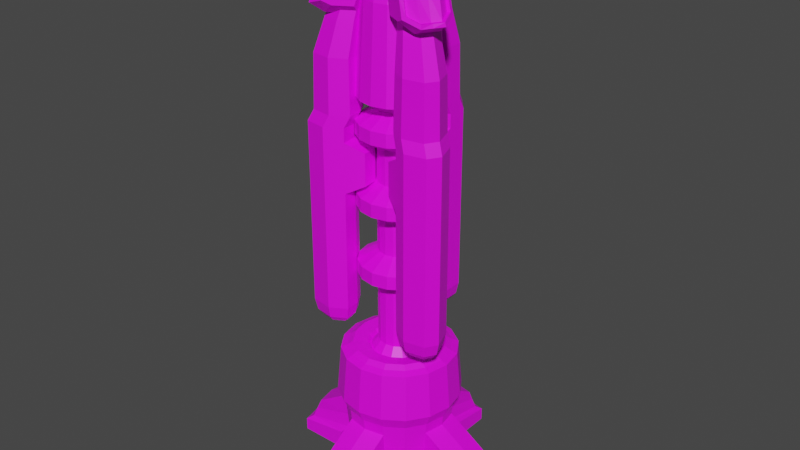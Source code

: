 # Source: AlienPsiEngine.blend  (saved by Blender 3.6.11; exported with 4.5.12 LTS)
import bpy
from mathutils import Matrix  # noqa: F401  (used for matrix-valued properties, if any)

bpy.ops.wm.read_factory_settings(use_empty=True)
scene = bpy.context.scene
scene.name = 'Scene'

# ---- collections
col_collection = bpy.data.collections.new('Collection'); scene.collection.children.link(col_collection)

# ---- images (referenced by path relative to the original .blend; pixels are not part of the script)
import os
ASSET_DIR = os.environ.get("B2B_ASSET_DIR", "")  # directory of the original .blend (textures are referenced by path, not embedded)
HERE = os.path.dirname(os.path.abspath(__file__))  # packed textures are extracted next to this script under _unpacked/

def load_image(name, relpath, width, height, colorspace="sRGB"):
    """Load a texture the original file referenced (path relative to the .blend, or extracted next to this script)."""
    p = next((c for c in (os.path.join(HERE, relpath), os.path.join(ASSET_DIR, relpath)) if relpath and os.path.exists(c)), "")
    if p:
        img = bpy.data.images.load(p, check_existing=True)
        img.name = name
    else:  # same state as the original file: an image datablock whose file is absent (Cycles renders it pink)
        img = bpy.data.images.new(name, width, height)
        img.source = "FILE"
        img.filepath = "//" + (relpath or name)
    img.colorspace_settings.name = colorspace
    return img
img_blue_team_png = load_image('blue_team.png', 'blue_team.png', 1024, 1024, 'sRGB')

# ---- materials (node trees are filled in below, after node groups)
mat_material = bpy.data.materials.new('Material')
mat_material.alpha_threshold = 0.0
mat_material.use_transparent_shadow = False
mat_material.roughness = 0.5
mat_material.line_color = (0.0, 0.0, 0.0, 1.0)

# ---- material node trees
mat_material.use_nodes = True; mat_material.node_tree.nodes.clear()
_N = mat_material.node_tree.nodes; _L = mat_material.node_tree.links
n0 = _N.new('ShaderNodeOutputMaterial'); n0.name = 'Material Output'; n0.location = (300, 300)
n1 = _N.new('ShaderNodeBsdfPrincipled'); n1.name = 'Principled BSDF'; n1.location = (10, 300)
n1.distribution = 'GGX'
n1.subsurface_method = 'RANDOM_WALK_SKIN'
n1.inputs[3].default_value = 1.45
n1.inputs[27].default_value = (0.0, 0.0, 0.0, 1.0)
n1.inputs[28].default_value = 1.0
n2 = _N.new('ShaderNodeTexImage'); n2.name = 'Image Texture'; n2.location = (-280, 280)
n2.image = img_blue_team_png
_L.new(n1.outputs[0], n0.inputs[0])
_L.new(n2.outputs[0], n1.inputs[0])
n0.is_active_output = True

# ---- world
world_world = bpy.data.worlds.new('World'); scene.world = world_world
world_world.use_nodes = True; world_world.node_tree.nodes.clear()
_N = world_world.node_tree.nodes; _L = world_world.node_tree.links
n0 = _N.new('ShaderNodeOutputWorld'); n0.name = 'World Output'; n0.location = (300, 300)
n1 = _N.new('ShaderNodeBackground'); n1.name = 'Background'; n1.location = (10, 300)
n1.inputs[0].default_value = (0.05088, 0.05088, 0.05088, 1.0)
_L.new(n1.outputs[0], n0.inputs[0])
n0.is_active_output = True
world_world.color = (0.05088, 0.05088, 0.05088)
world_world.use_sun_shadow = False
world_world.sun_shadow_jitter_overblur = 0.0

# ---- meshes
me_cylinder = bpy.data.meshes.new('Cylinder')
me_cylinder.from_pydata([(0.4165, 1.006, 0.5063), (0.3827, 0.9239, 0.812), (0.7696, 0.7696, 0.5063), (0.7071, 0.7071, 0.812), (1.006, 0.4165, 0.5063), (0.9239, 0.3827, 0.812), (1.006, -0.4165, 0.5063), (0.9239, -0.3827, 0.812), (0.7696, -0.7696, 0.5063), (0.7071, -0.7071, 0.812), (0.4165, -1.006, 0.5063), (0.3827, -0.9239, 0.812), (-0.4165, -1.006, 0.5063), (-0.3827, -0.9239, 0.812), (-0.7696, -0.7696, 0.5063), (-0.7071, -0.7071, 0.812), (-1.006, -0.4165, 0.5063), (-0.9239, -0.3827, 0.812), (-1.006, 0.4165, 0.5063), (-0.9239, 0.3827, 0.812), (-0.7696, 0.7696, 0.5063), (-0.7071, 0.7071, 0.812), (-0.4165, 1.006, 0.5063), (-0.3827, 0.9239, 0.812), (0.4789, 1.156, 0.3363), (0.8848, 0.8848, 0.3363), (1.156, 0.4789, 0.3363), (1.156, -0.4789, 0.3363), (0.8848, -0.8848, 0.3363), (0.4789, -1.156, 0.3363), (-0.4789, -1.156, 0.3363), (-0.8848, -0.8848, 0.3363), (-1.156, -0.4789, 0.3363), (-1.156, 0.4789, 0.3363), (-0.8848, 0.8848, 0.3363), (-0.4789, 1.156, 0.3363), (4.026e-09, 1.251, -0.05466), (0.4789, 1.156, -0.05466), (0.8848, 0.8848, -0.05466), (1.156, 0.4789, -0.05466), (1.251, 2.092e-11, -0.05466), (1.156, -0.4789, -0.05466), (0.8848, -0.8848, -0.05466), (0.4789, -1.156, -0.05466), (4.026e-09, -1.251, -0.05466), (-0.4789, -1.156, -0.05466), (-0.8848, -0.8848, -0.05466), (-1.156, -0.4789, -0.05466), (-1.251, 2.092e-11, -0.05466), (-1.156, 0.4789, -0.05466), (-0.8848, 0.8848, -0.05466), (-0.4789, 1.156, -0.05466), (0.4095, 0.9887, 1.528), (-1.221e-08, 1.07, 1.528), (0.7567, 0.7567, 1.528), (0.9887, 0.4095, 1.528), (1.07, -1.277e-09, 1.528), (0.9887, -0.4095, 1.528), (0.7567, -0.7567, 1.528), (0.4095, -0.9887, 1.528), (-1.221e-08, -1.07, 1.528), (-0.4095, -0.9887, 1.528), (-0.7567, -0.7567, 1.528), (-0.9887, -0.4095, 1.528), (-1.07, -1.277e-09, 1.528), (-0.9887, 0.4095, 1.528), (-0.7567, 0.7567, 1.528), (-0.4095, 0.9887, 1.528), (0.4629, 1.118, 1.794), (-1.975e-08, 1.21, 1.794), (0.8553, 0.8553, 1.794), (1.118, 0.4629, 1.794), (1.21, -1.928e-09, 1.794), (1.118, -0.4629, 1.794), (0.8553, -0.8553, 1.794), (0.4629, -1.118, 1.794), (-1.975e-08, -1.21, 1.794), (-0.4629, -1.118, 1.794), (-0.8553, -0.8553, 1.794), (-1.118, -0.4629, 1.794), (-1.21, -1.928e-09, 1.794), (-1.118, 0.4629, 1.794), (-0.8553, 0.8553, 1.794), (-0.4629, 1.118, 1.794), (0.1575, 0.3802, 2.912), (-1.917e-08, 0.4116, 2.912), (0.291, 0.291, 2.912), (0.3802, 0.1575, 2.912), (0.4116, -1.369e-08, 2.912), (0.3802, -0.1575, 2.912), (0.291, -0.291, 2.912), (0.1575, -0.3802, 2.912), (-1.917e-08, -0.4116, 2.912), (-0.1575, -0.3802, 2.912), (-0.291, -0.291, 2.912), (-0.3802, -0.1575, 2.912), (-0.4116, -1.369e-08, 2.912), (-0.3802, 0.1575, 2.912), (-0.291, 0.291, 2.912), (-0.1575, 0.3802, 2.912), (0.432, 1.043, 2.718), (-3.006e-08, 1.129, 2.718), (0.7982, 0.7982, 2.718), (1.043, 0.432, 2.718), (1.129, -2.795e-09, 2.718), (1.043, -0.432, 2.718), (0.7982, -0.7982, 2.718), (0.432, -1.043, 2.718), (-3.006e-08, -1.129, 2.718), (-0.432, -1.043, 2.718), (-0.7982, -0.7982, 2.718), (-1.043, -0.432, 2.718), (-1.129, -2.795e-09, 2.718), (-1.043, 0.432, 2.718), (-0.7982, 0.7982, 2.718), (-0.432, 1.043, 2.718), (0.1575, 0.3802, 8.242), (1.238e-06, 0.4116, 8.242), (0.291, 0.291, 8.242), (0.3802, 0.1575, 8.242), (0.4116, -1.369e-08, 8.242), (0.3802, -0.1575, 8.242), (0.291, -0.291, 8.242), (0.1575, -0.3802, 8.242), (1.238e-06, -0.4116, 8.242), (-0.1575, -0.3802, 8.242), (-0.291, -0.291, 8.242), (-0.3802, -0.1575, 8.242), (-0.4116, -1.369e-08, 8.242), (-0.3802, 0.1575, 8.242), (-0.291, 0.291, 8.242), (-0.1575, 0.3802, 8.242), (0.1362, 0.3287, 8.412), (1.085e-06, 0.3558, 8.412), (0.2516, 0.2516, 8.412), (0.3287, 0.1362, 8.412), (0.3558, -1.436e-08, 8.412), (0.3287, -0.1362, 8.412), (0.2516, -0.2516, 8.412), (0.1362, -0.3287, 8.412), (1.085e-06, -0.3558, 8.412), (-0.1362, -0.3287, 8.412), (-0.2516, -0.2516, 8.412), (-0.3287, -0.1362, 8.412), (-0.3558, -1.436e-08, 8.412), (-0.3287, 0.1362, 8.412), (-0.2516, 0.2516, 8.412), (-0.1362, 0.3287, 8.412), (0.08513, 0.2055, 8.632), (1.091e-06, 0.2225, 8.632), (0.1573, 0.1573, 8.632), (0.2055, 0.08513, 8.632), (0.2225, -1.405e-08, 8.632), (0.2055, -0.08513, 8.632), (0.1573, -0.1573, 8.632), (0.08513, -0.2055, 8.632), (1.091e-06, -0.2225, 8.632), (-0.08513, -0.2055, 8.632), (-0.1573, -0.1573, 8.632), (-0.2055, -0.08513, 8.632), (-0.2224, -1.405e-08, 8.632), (-0.2055, 0.08513, 8.632), (-0.1573, 0.1573, 8.632), (-0.08513, 0.2055, 8.632), (-0.3802, -0.1575, 4.139), (-0.3802, -0.1575, 5.506), (-0.3802, -0.1575, 6.874), (-0.4116, -1.369e-08, 6.874), (-0.4116, -1.369e-08, 5.506), (-0.4116, -1.369e-08, 4.139), (0.4116, -1.369e-08, 4.139), (0.4116, -1.369e-08, 5.506), (0.4116, -1.369e-08, 6.874), (0.3802, -0.1575, 6.874), (0.3802, -0.1575, 5.506), (0.3802, -0.1575, 4.139), (-0.3802, 0.1575, 6.874), (-0.3802, 0.1575, 5.506), (-0.3802, 0.1575, 4.139), (0.291, -0.291, 6.874), (0.291, -0.291, 5.506), (0.291, -0.291, 4.139), (-0.291, 0.291, 6.874), (-0.291, 0.291, 5.506), (-0.291, 0.291, 4.139), (0.1575, -0.3802, 6.874), (0.1575, -0.3802, 5.506), (0.1575, -0.3802, 4.139), (-0.1575, 0.3802, 6.874), (-0.1575, 0.3802, 5.506), (-0.1575, 0.3802, 4.139), (9.24e-07, -0.4116, 6.874), (6.096e-07, -0.4116, 5.506), (2.952e-07, -0.4116, 4.139), (2.952e-07, 0.4116, 4.139), (6.096e-07, 0.4116, 5.506), (9.24e-07, 0.4116, 6.874), (0.1575, 0.3802, 6.874), (0.1575, 0.3802, 5.506), (0.1575, 0.3802, 4.139), (-0.1575, -0.3802, 6.874), (-0.1575, -0.3802, 5.506), (-0.1575, -0.3802, 4.139), (0.291, 0.291, 6.874), (0.291, 0.291, 5.506), (0.291, 0.291, 4.139), (-0.291, -0.291, 6.874), (-0.291, -0.291, 5.506), (-0.291, -0.291, 4.139), (0.3802, 0.1575, 6.874), (0.3802, 0.1575, 5.506), (0.3802, 0.1575, 4.139), (-0.3802, -0.1575, 4.822), (-0.4116, -1.369e-08, 4.822), (0.4116, -1.369e-08, 4.822), (0.3802, -0.1575, 4.822), (-0.3802, 0.1575, 4.822), (0.291, -0.291, 4.822), (-0.291, 0.291, 4.822), (0.1575, -0.3802, 4.822), (-0.1575, 0.3802, 4.822), (4.524e-07, -0.4116, 4.822), (4.524e-07, 0.4116, 4.822), (0.1575, 0.3802, 4.822), (-0.1575, -0.3802, 4.822), (0.291, 0.291, 4.822), (-0.291, -0.291, 4.822), (0.3802, 0.1575, 4.822), (-0.3802, -0.1575, 6.19), (-0.4116, -1.369e-08, 6.19), (0.4116, -1.369e-08, 6.19), (0.3802, -0.1575, 6.19), (-0.3802, 0.1575, 6.19), (0.291, -0.291, 6.19), (-0.291, 0.291, 6.19), (0.1575, -0.3802, 6.19), (-0.1575, 0.3802, 6.19), (7.668e-07, -0.4116, 6.19), (7.668e-07, 0.4116, 6.19), (0.1575, 0.3802, 6.19), (-0.1575, -0.3802, 6.19), (0.291, 0.291, 6.19), (-0.291, -0.291, 6.19), (0.3802, 0.1575, 6.19), (-0.3802, -0.1575, 7.558), (0.4116, -1.369e-08, 7.558), (1.081e-06, 0.4116, 7.558), (-0.4116, -1.369e-08, 7.558), (0.3802, -0.1575, 7.558), (-0.3802, 0.1575, 7.558), (0.291, -0.291, 7.558), (-0.291, 0.291, 7.558), (0.1575, -0.3802, 7.558), (-0.1575, 0.3802, 7.558), (1.081e-06, -0.4116, 7.558), (0.1575, 0.3802, 7.558), (-0.1575, -0.3802, 7.558), (0.291, 0.291, 7.558), (-0.291, -0.291, 7.558), (0.3802, 0.1575, 7.558), (-0.7849, -1.616e-08, 7.344), (-0.7849, -1.616e-08, 7.087), (-0.7849, -1.365e-08, 5.976), (-0.7849, -1.365e-08, 5.72), (-0.7849, -1.365e-08, 4.609), (-0.7849, -1.365e-08, 4.352), (0.7252, -0.3004, 7.344), (0.7252, -0.3004, 7.087), (0.7252, -0.3004, 5.976), (0.7252, -0.3004, 5.72), (0.7252, -0.3004, 4.609), (0.7252, -0.3004, 4.352), (-0.7252, 0.3004, 7.344), (-0.7252, 0.3004, 7.087), (-0.7252, 0.3004, 5.976), (-0.7252, 0.3004, 5.72), (-0.7252, 0.3004, 4.609), (-0.7252, 0.3004, 4.352), (0.555, -0.555, 7.344), (0.555, -0.555, 7.087), (0.555, -0.555, 5.976), (0.555, -0.555, 5.72), (0.555, -0.555, 4.609), (0.555, -0.555, 4.352), (-0.555, 0.555, 7.344), (-0.555, 0.555, 7.087), (-0.555, 0.555, 5.976), (-0.555, 0.555, 5.72), (-0.555, 0.555, 4.609), (-0.555, 0.555, 4.352), (0.3004, -0.7252, 7.344), (0.3004, -0.7252, 7.087), (0.3004, -0.7252, 5.976), (0.3004, -0.7252, 5.72), (0.3004, -0.7252, 4.609), (0.3004, -0.7252, 4.352), (-0.3004, 0.7252, 7.344), (-0.3004, 0.7252, 7.087), (-0.3004, 0.7252, 5.976), (-0.3004, 0.7252, 5.72), (-0.3004, 0.7252, 4.609), (-0.3004, 0.7252, 4.352), (1.513e-06, -0.7849, 7.344), (1.213e-06, -0.7849, 7.087), (8.308e-07, -0.7849, 5.976), (5.31e-07, -0.7849, 5.72), (1.427e-07, -0.7849, 4.609), (-1.571e-07, -0.7849, 4.352), (0.3004, 0.7252, 7.344), (0.3004, 0.7252, 7.087), (0.3004, 0.7252, 5.976), (0.3004, 0.7252, 5.72), (0.3004, 0.7252, 4.609), (0.3004, 0.7252, 4.352), (-0.3004, -0.7252, 7.344), (-0.3004, -0.7252, 7.087), (-0.3004, -0.7252, 5.976), (-0.3004, -0.7252, 5.72), (-0.3004, -0.7252, 4.609), (-0.3004, -0.7252, 4.352), (0.555, 0.555, 7.344), (0.555, 0.555, 7.087), (0.555, 0.555, 5.976), (0.555, 0.555, 5.72), (0.555, 0.555, 4.609), (0.555, 0.555, 4.352), (-0.555, -0.555, 7.344), (-0.555, -0.555, 7.087), (-0.555, -0.555, 5.976), (-0.555, -0.555, 5.72), (-0.555, -0.555, 4.609), (-0.555, -0.555, 4.352), (0.7252, 0.3004, 7.344), (0.7252, 0.3004, 7.087), (0.7252, 0.3004, 5.976), (0.7252, 0.3004, 5.72), (0.7252, 0.3004, 4.609), (0.7252, 0.3004, 4.352), (0.7849, -1.365e-08, 4.352), (0.7849, -1.365e-08, 5.72), (0.7849, -1.616e-08, 7.087), (-0.7252, -0.3004, 4.352), (-0.7252, -0.3004, 5.72), (-0.7252, -0.3004, 7.087), (-1.571e-07, 0.7849, 4.352), (5.31e-07, 0.7849, 5.72), (1.213e-06, 0.7849, 7.087), (-0.7252, -0.3004, 4.609), (0.7849, -1.365e-08, 4.609), (1.427e-07, 0.7849, 4.609), (-0.7252, -0.3004, 5.976), (0.7849, -1.365e-08, 5.976), (8.308e-07, 0.7849, 5.976), (-0.7252, -0.3004, 7.344), (0.7849, -1.616e-08, 7.344), (1.513e-06, 0.7849, 7.344), (-2.647e-08, 0.8921, 2.839), (0.3414, 0.8242, 2.839), (0.6308, 0.6308, 2.839), (0.8242, 0.3414, 2.839), (0.8921, -6.391e-09, 2.839), (0.8242, -0.3414, 2.839), (0.6308, -0.6308, 2.839), (0.3414, -0.8242, 2.839), (-2.647e-08, -0.8921, 2.839), (-0.3414, -0.8242, 2.839), (-0.6308, -0.6308, 2.839), (-0.8242, -0.3414, 2.839), (-0.8921, -6.391e-09, 2.839), (-0.8242, 0.3414, 2.839), (-0.6308, 0.6308, 2.839), (-0.3414, 0.8242, 2.839), (0.3829, 0.9243, 2.771), (0.7074, 0.7074, 2.771), (0.9243, 0.3829, 2.771), (1.0, -4.745e-09, 2.771), (0.9243, -0.3829, 2.771), (0.7074, -0.7074, 2.771), (0.3829, -0.9243, 2.771), (-2.811e-08, -1.0, 2.771), (-0.3829, -0.9243, 2.771), (-0.7074, -0.7074, 2.771), (-0.9243, -0.3829, 2.771), (-1.0, -4.745e-09, 2.771), (-0.9243, 0.3829, 2.771), (-0.7074, 0.7074, 2.771), (-0.3829, 0.9243, 2.771), (-2.811e-08, 1.0, 2.771), (-2.223e-08, 0.6134, 2.8), (0.2347, 0.5667, 2.8), (0.4337, 0.4337, 2.8), (0.5667, 0.2347, 2.8), (0.6134, -1.063e-08, 2.8), (0.5667, -0.2347, 2.8), (0.4337, -0.4337, 2.8), (0.2347, -0.5667, 2.8), (-2.223e-08, -0.6134, 2.8), (-0.2347, -0.5667, 2.8), (-0.4337, -0.4337, 2.8), (-0.5667, -0.2347, 2.8), (-0.6134, -1.063e-08, 2.8), (-0.5667, 0.2347, 2.8), (-0.4337, 0.4337, 2.8), (-0.2347, 0.5667, 2.8), (-2.14e-08, 0.5588, 2.736), (0.2139, 0.5163, 2.736), (0.3952, 0.3952, 2.736), (0.5163, 0.2139, 2.736), (0.5588, -1.146e-08, 2.736), (0.5163, -0.2139, 2.736), (0.3952, -0.3952, 2.736), (0.2139, -0.5163, 2.736), (-2.14e-08, -0.5588, 2.736), (-0.2139, -0.5163, 2.736), (-0.3952, -0.3952, 2.736), (-0.5163, -0.2139, 2.736), (-0.5588, -1.146e-08, 2.736), (-0.5163, 0.2139, 2.736), (-0.3952, 0.3952, 2.736), (-0.2139, 0.5163, 2.736), (1.049, -8.937e-10, 1.313), (0.9693, -0.4015, 1.313), (-0.4015, -0.9693, 1.313), (-0.7418, -0.7418, 1.313), (-0.7418, 0.7418, 1.313), (-0.4015, 0.9693, 1.313), (0.7418, 0.7418, 1.313), (0.9693, 0.4015, 1.313), (0.4015, -0.9693, 1.313), (-8.544e-09, -1.049, 1.313), (-8.544e-09, 1.049, 1.313), (0.4015, 0.9693, 1.313), (-1.049, -8.937e-10, 1.313), (-0.9693, 0.4015, 1.313), (0.7418, -0.7418, 1.313), (-0.9693, -0.4015, 1.313), (1.549e-08, 2.071, 0.3201), (0.4165, 1.988, 0.3201), (0.3827, 1.906, 0.5371), (1.417e-08, 1.982, 0.5371), (1.906, 0.3827, 0.5371), (1.988, 0.4165, 0.3201), (2.071, 9.882e-10, 0.3201), (1.982, 1.332e-15, 0.5371), (1.988, -0.4165, 0.3201), (1.906, -0.3827, 0.5371), (0.3827, -1.906, 0.5371), (0.4165, -1.988, 0.3201), (1.549e-08, -2.071, 0.3201), (1.417e-08, -1.982, 0.5371), (-0.4165, -1.988, 0.3201), (-0.3827, -1.906, 0.5371), (-1.906, -0.3827, 0.5371), (-1.988, -0.4165, 0.3201), (-2.071, 9.882e-10, 0.3201), (-1.982, -1.332e-15, 0.5371), (-1.988, 0.4165, 0.3201), (-1.906, 0.3827, 0.5371), (-0.3827, 1.906, 0.5371), (-0.4165, 1.988, 0.3201), (1.878e-08, 2.234, 0.1994), (0.4789, 2.138, 0.1994), (2.138, 0.4789, 0.1994), (2.234, 2.093e-11, 0.1994), (2.138, -0.4789, 0.1994), (0.4789, -2.138, 0.1994), (1.878e-08, -2.234, 0.1994), (-0.4789, -2.138, 0.1994), (-2.138, -0.4789, 0.1994), (-2.234, 2.092e-11, 0.1994), (-2.138, 0.4789, 0.1994), (-0.4789, 2.138, 0.1994), (1.819e-08, 2.234, -0.05466), (0.4789, 2.138, -0.05466), (2.138, 0.4789, -0.05466), (2.234, 2.093e-11, -0.05466), (2.138, -0.4789, -0.05466), (0.4789, -2.138, -0.05466), (1.819e-08, -2.234, -0.05466), (-0.4789, -2.138, -0.05466), (-2.138, -0.4789, -0.05466), (-2.234, 2.092e-11, -0.05466), (-2.138, 0.4789, -0.05466), (-0.4789, 2.138, -0.05466), (1.773, -0.4015, 0.7977), (-0.4015, 1.773, 0.7977), (1.773, 0.4015, 0.7977), (7.154e-09, -1.853, 0.7977), (0.4015, 1.773, 0.7977), (-1.773, 0.4015, 0.7977), (-1.773, -0.4015, 0.7977), (1.853, -2.423e-09, 0.7977), (-0.4015, -1.773, 0.7977), (0.4015, -1.773, 0.7977), (7.154e-09, 1.853, 0.7977), (-1.853, 6.352e-10, 0.7977)], [], [(16, 17, 452, 453), (0, 1, 3, 2), (2, 3, 5, 4), (422, 13, 451, 492), (39, 26, 462, 474), (6, 7, 9, 8), (8, 9, 11, 10), (18, 33, 470, 456), (431, 1, 438, 488), (12, 13, 15, 14), (14, 15, 17, 16), (22, 23, 458, 459), (428, 429, 487, 493), (18, 19, 21, 20), (421, 420, 56, 57), (20, 21, 23, 22), (41, 40, 475, 476), (20, 22, 35, 34), (31, 32, 47, 46), (2, 4, 26, 25), (1, 0, 437, 438), (0, 24, 461, 437), (430, 431, 488, 494), (6, 8, 28, 27), (14, 16, 32, 31), (30, 45, 479, 467), (40, 39, 474, 475), (47, 32, 468, 480), (18, 20, 34, 33), (0, 2, 25, 24), (8, 10, 29, 28), (29, 10, 447, 465), (432, 433, 489, 495), (12, 14, 31, 30), (36, 37, 38, 39, 40, 41, 42, 43, 44, 45, 46, 47, 48, 49, 50, 51), (7, 6, 444, 445), (36, 51, 483, 472), (5, 427, 486, 440), (24, 37, 473, 461), (27, 28, 42, 41), (33, 34, 50, 49), (28, 29, 43, 42), (34, 35, 51, 50), (13, 12, 450, 451), (37, 36, 472, 473), (26, 4, 441, 462), (23, 425, 485, 458), (24, 25, 38, 37), (30, 31, 46, 45), (25, 26, 39, 38), (58, 57, 73, 74), (423, 422, 61, 62), (425, 424, 66, 67), (427, 426, 54, 55), (429, 428, 59, 60), (431, 430, 53, 52), (433, 432, 64, 65), (434, 421, 57, 58), (435, 423, 62, 63), (430, 425, 67, 53), (420, 427, 55, 56), (422, 429, 60, 61), (424, 433, 65, 66), (426, 431, 52, 54), (428, 434, 58, 59), (432, 435, 63, 64), (79, 78, 110, 111), (66, 65, 81, 82), (59, 58, 74, 75), (67, 66, 82, 83), (60, 59, 75, 76), (52, 53, 69, 68), (53, 67, 83, 69), (61, 60, 76, 77), (54, 52, 68, 70), (62, 61, 77, 78), (55, 54, 70, 71), (63, 62, 78, 79), (56, 55, 71, 72), (64, 63, 79, 80), (57, 56, 72, 73), (65, 64, 80, 81), (247, 244, 127, 128), (72, 71, 103, 104), (80, 79, 111, 112), (73, 72, 104, 105), (81, 80, 112, 113), (74, 73, 105, 106), (82, 81, 113, 114), (75, 74, 106, 107), (83, 82, 114, 115), (76, 75, 107, 108), (68, 69, 101, 100), (69, 83, 115, 101), (77, 76, 108, 109), (70, 68, 100, 102), (78, 77, 109, 110), (71, 70, 102, 103), (387, 372, 100, 101), (372, 373, 102, 100), (373, 374, 103, 102), (374, 375, 104, 103), (375, 376, 105, 104), (376, 377, 106, 105), (377, 378, 107, 106), (378, 379, 108, 107), (379, 380, 109, 108), (380, 381, 110, 109), (381, 382, 111, 110), (382, 383, 112, 111), (383, 384, 113, 112), (384, 385, 114, 113), (385, 386, 115, 114), (386, 387, 101, 115), (118, 116, 132, 134), (248, 245, 120, 121), (249, 247, 128, 129), (250, 248, 121, 122), (251, 249, 129, 130), (252, 250, 122, 123), (253, 251, 130, 131), (254, 252, 123, 124), (255, 246, 117, 116), (246, 253, 131, 117), (256, 254, 124, 125), (257, 255, 116, 118), (258, 256, 125, 126), (259, 257, 118, 119), (244, 258, 126, 127), (245, 259, 119, 120), (139, 138, 154, 155), (126, 125, 141, 142), (119, 118, 134, 135), (127, 126, 142, 143), (120, 119, 135, 136), (128, 127, 143, 144), (121, 120, 136, 137), (129, 128, 144, 145), (122, 121, 137, 138), (130, 129, 145, 146), (123, 122, 138, 139), (131, 130, 146, 147), (124, 123, 139, 140), (116, 117, 133, 132), (117, 131, 147, 133), (125, 124, 140, 141), (148, 149, 163, 162, 161, 160, 159, 158, 157, 156, 155, 154, 153, 152, 151, 150), (147, 146, 162, 163), (140, 139, 155, 156), (132, 133, 149, 148), (133, 147, 163, 149), (141, 140, 156, 157), (134, 132, 148, 150), (142, 141, 157, 158), (135, 134, 150, 151), (143, 142, 158, 159), (136, 135, 151, 152), (144, 143, 159, 160), (137, 136, 152, 153), (145, 144, 160, 161), (138, 137, 153, 154), (146, 145, 161, 162), (88, 87, 211, 170), (214, 227, 210, 171), (230, 243, 209, 172), (95, 94, 208, 164), (212, 226, 207, 165), (228, 242, 206, 166), (87, 86, 205, 211), (227, 225, 204, 210), (243, 241, 203, 209), (94, 93, 202, 208), (226, 224, 201, 207), (242, 240, 200, 206), (86, 84, 199, 205), (225, 223, 198, 204), (241, 239, 197, 203), (93, 92, 193, 202), (224, 221, 192, 201), (240, 237, 191, 200), (85, 99, 190, 194), (222, 220, 189, 195), (238, 236, 188, 196), (84, 85, 194, 199), (223, 222, 195, 198), (239, 238, 196, 197), (92, 91, 187, 193), (221, 219, 186, 192), (237, 235, 185, 191), (99, 98, 184, 190), (220, 218, 183, 189), (236, 234, 182, 188), (91, 90, 181, 187), (219, 217, 180, 186), (235, 233, 179, 185), (98, 97, 178, 184), (218, 216, 177, 183), (234, 232, 176, 182), (90, 89, 175, 181), (217, 215, 174, 180), (233, 231, 173, 179), (97, 96, 169, 178), (216, 213, 168, 177), (232, 229, 167, 176), (89, 88, 170, 175), (215, 214, 171, 174), (231, 230, 172, 173), (96, 95, 164, 169), (213, 212, 165, 168), (229, 228, 166, 167), (219, 221, 306, 294), (230, 231, 268, 351), (194, 190, 301, 344), (173, 172, 340, 267), (218, 220, 300, 288), (228, 229, 262, 350), (200, 191, 303, 315), (174, 171, 339, 269), (217, 219, 294, 282), (201, 192, 305, 317), (175, 170, 338, 271), (216, 218, 288, 276), (202, 193, 307, 319), (176, 167, 261, 273), (215, 217, 282, 270), (203, 197, 309, 321), (177, 168, 263, 275), (213, 216, 276, 264), (204, 198, 311, 323), (178, 169, 265, 277), (214, 215, 270, 348), (205, 199, 313, 325), (244, 247, 260, 353), (179, 173, 267, 279), (212, 213, 264, 347), (206, 200, 315, 327), (245, 248, 266, 354), (180, 174, 269, 281), (207, 201, 317, 329), (247, 249, 272, 260), (181, 175, 271, 283), (208, 202, 319, 331), (248, 250, 278, 266), (182, 176, 273, 285), (209, 203, 321, 333), (249, 251, 284, 272), (183, 177, 275, 287), (210, 204, 323, 335), (250, 252, 290, 278), (184, 178, 277, 289), (243, 230, 351, 334), (211, 205, 325, 337), (251, 253, 296, 284), (185, 179, 279, 291), (242, 228, 350, 328), (166, 206, 327, 343), (252, 254, 302, 290), (186, 180, 281, 293), (265, 341, 347, 264), (271, 338, 348, 270), (277, 265, 264, 276), (283, 271, 270, 282), (289, 277, 276, 288), (295, 283, 282, 294), (301, 289, 288, 300), (307, 295, 294, 306), (313, 344, 349, 312), (344, 301, 300, 349), (319, 307, 306, 318), (325, 313, 312, 324), (331, 319, 318, 330), (337, 325, 324, 336), (341, 331, 330, 347), (338, 337, 336, 348), (263, 342, 350, 262), (269, 339, 351, 268), (275, 263, 262, 274), (281, 269, 268, 280), (287, 275, 274, 286), (293, 281, 280, 292), (299, 287, 286, 298), (305, 293, 292, 304), (311, 345, 352, 310), (345, 299, 298, 352), (317, 305, 304, 316), (323, 311, 310, 322), (329, 317, 316, 328), (335, 323, 322, 334), (342, 329, 328, 350), (339, 335, 334, 351), (340, 333, 332, 354), (343, 327, 326, 353), (333, 321, 320, 332), (327, 315, 314, 326), (321, 309, 308, 320), (315, 303, 302, 314), (346, 297, 296, 355), (309, 346, 355, 308), (303, 291, 290, 302), (297, 285, 284, 296), (291, 279, 278, 290), (285, 273, 272, 284), (279, 267, 266, 278), (273, 261, 260, 272), (267, 340, 354, 266), (261, 343, 353, 260), (169, 164, 341, 265), (195, 189, 299, 345), (229, 232, 274, 262), (222, 223, 312, 349), (168, 165, 342, 263), (196, 188, 297, 346), (231, 233, 280, 268), (220, 222, 349, 300), (167, 166, 343, 261), (199, 194, 344, 313), (232, 234, 286, 274), (221, 224, 318, 306), (198, 195, 345, 311), (233, 235, 292, 280), (223, 225, 324, 312), (197, 196, 346, 309), (259, 245, 354, 332), (234, 236, 298, 286), (224, 226, 330, 318), (193, 187, 295, 307), (258, 244, 353, 326), (235, 237, 304, 292), (225, 227, 336, 324), (192, 186, 293, 305), (257, 259, 332, 320), (238, 239, 310, 352), (226, 212, 347, 330), (191, 185, 291, 303), (256, 258, 326, 314), (170, 211, 337, 338), (236, 238, 352, 298), (227, 214, 348, 336), (190, 184, 289, 301), (255, 257, 320, 308), (171, 210, 335, 339), (237, 240, 316, 304), (189, 183, 287, 299), (254, 256, 314, 302), (172, 209, 333, 340), (239, 241, 322, 310), (188, 182, 285, 297), (253, 246, 355, 296), (164, 208, 331, 341), (240, 242, 328, 316), (187, 181, 283, 295), (246, 255, 308, 355), (165, 207, 329, 342), (241, 243, 334, 322), (403, 388, 356, 371), (402, 403, 371, 370), (401, 402, 370, 369), (400, 401, 369, 368), (399, 400, 368, 367), (398, 399, 367, 366), (397, 398, 366, 365), (396, 397, 365, 364), (395, 396, 364, 363), (394, 395, 363, 362), (393, 394, 362, 361), (392, 393, 361, 360), (391, 392, 360, 359), (390, 391, 359, 358), (389, 390, 358, 357), (388, 389, 357, 356), (371, 356, 387, 386), (370, 371, 386, 385), (369, 370, 385, 384), (368, 369, 384, 383), (367, 368, 383, 382), (366, 367, 382, 381), (365, 366, 381, 380), (364, 365, 380, 379), (363, 364, 379, 378), (362, 363, 378, 377), (361, 362, 377, 376), (360, 361, 376, 375), (359, 360, 375, 374), (358, 359, 374, 373), (357, 358, 373, 372), (356, 357, 372, 387), (404, 405, 389, 388), (405, 406, 390, 389), (406, 407, 391, 390), (407, 408, 392, 391), (408, 409, 393, 392), (409, 410, 394, 393), (410, 411, 395, 394), (411, 412, 396, 395), (412, 413, 397, 396), (413, 414, 398, 397), (414, 415, 399, 398), (415, 416, 400, 399), (416, 417, 401, 400), (417, 418, 402, 401), (418, 419, 403, 402), (419, 404, 388, 403), (99, 85, 404, 419), (98, 99, 419, 418), (97, 98, 418, 417), (96, 97, 417, 416), (95, 96, 416, 415), (94, 95, 415, 414), (93, 94, 414, 413), (92, 93, 413, 412), (91, 92, 412, 411), (90, 91, 411, 410), (89, 90, 410, 409), (88, 89, 409, 408), (87, 88, 408, 407), (86, 87, 407, 406), (84, 86, 406, 405), (85, 84, 405, 404), (425, 430, 494, 485), (11, 9, 434, 428), (3, 1, 431, 426), (21, 19, 433, 424), (19, 18, 456, 457), (51, 35, 471, 483), (12, 30, 467, 450), (17, 15, 423, 435), (9, 7, 421, 434), (11, 428, 493, 446), (49, 48, 481, 482), (427, 420, 491, 486), (5, 3, 426, 427), (23, 21, 424, 425), (15, 13, 422, 423), (43, 29, 465, 477), (436, 439, 438, 437), (441, 440, 443, 442), (442, 443, 445, 444), (447, 446, 449, 448), (448, 449, 451, 450), (453, 452, 455, 454), (454, 455, 457, 456), (459, 458, 439, 436), (447, 448, 466, 465), (436, 437, 461, 460), (454, 456, 470, 469), (459, 436, 460, 471), (441, 442, 463, 462), (448, 450, 467, 466), (453, 454, 469, 468), (442, 444, 464, 463), (462, 463, 475, 474), (468, 469, 481, 480), (463, 464, 476, 475), (469, 470, 482, 481), (465, 466, 478, 477), (460, 461, 473, 472), (471, 460, 472, 483), (466, 467, 479, 478), (455, 452, 490, 495), (451, 449, 487, 492), (443, 440, 486, 491), (439, 458, 485, 494), (457, 455, 495, 489), (438, 439, 494, 488), (449, 446, 493, 487), (445, 443, 491, 484), (435, 432, 495, 490), (44, 43, 477, 478), (433, 19, 457, 489), (27, 41, 476, 464), (45, 44, 478, 479), (10, 11, 446, 447), (420, 421, 484, 491), (6, 27, 464, 444), (33, 49, 482, 470), (421, 7, 445, 484), (17, 435, 490, 452), (32, 16, 453, 468), (4, 5, 440, 441), (429, 422, 492, 487), (35, 22, 459, 471), (48, 47, 480, 481)])
_uv = me_cylinder.uv_layers.new(name='UVMap')
_uv.uv.foreach_set('vector', [0.2063, 0.7012, 0.2063, 0.7012, 0.2063, 0.7012, 0.2063, 0.7012, 0.2063, 0.7012, 0.2063, 0.7012, 0.2063, 0.7012, 0.2063, 0.7012, 0.2063, 0.7012, 0.2063, 0.7012, 0.2063, 0.7012, 0.2063, 0.7012, 0.2063, 0.7012, 0.2063, 0.7012, 0.2063, 0.7012, 0.2063, 0.7012, 0.2063, 0.7012, 0.2063, 0.7012, 0.2063, 0.7012, 0.2063, 0.7012, 0.2063, 0.7012, 0.2063, 0.7012, 0.2063, 0.7012, 0.2063, 0.7012, 0.2063, 0.7012, 0.2063, 0.7012, 0.2063, 0.7012, 0.2063, 0.7012, 0.2063, 0.7012, 0.2063, 0.7012, 0.2063, 0.7012, 0.2063, 0.7012, 0.2063, 0.7012, 0.2063, 0.7012, 0.2063, 0.7012, 0.2063, 0.7012, 0.2063, 0.7012, 0.2063, 0.7012, 0.2063, 0.7012, 0.2063, 0.7012, 0.2063, 0.7012, 0.2063, 0.7012, 0.2063, 0.7012, 0.2063, 0.7012, 0.2063, 0.7012, 0.2063, 0.7012, 0.2063, 0.7012, 0.2063, 0.7012, 0.2063, 0.7012, 0.2063, 0.7012, 0.2063, 0.7012, 0.2063, 0.7012, 0.2063, 0.7012, 0.2063, 0.7012, 0.2063, 0.7012, 0.2063, 0.7012, 0.2063, 0.7012, 0.2063, 0.7012, 0.2063, 0.7012, 0.2063, 0.7012, 0.2063, 0.7012, 0.2063, 0.7012, 0.2063, 0.7012, 0.2063, 0.7012, 0.2063, 0.7013, 0.2063, 0.7012, 0.2063, 0.7012, 0.2063, 0.7013, 0.2063, 0.7012, 0.2063, 0.7012, 0.2063, 0.7012, 0.2063, 0.7012, 0.2063, 0.7012, 0.2063, 0.7012, 0.2063, 0.7012, 0.2063, 0.7012, 0.2063, 0.7012, 0.2063, 0.7012, 0.2063, 0.7012, 0.2063, 0.7012, 0.2063, 0.7012, 0.2063, 0.7012, 0.2063, 0.7012, 0.2063, 0.7012, 0.2063, 0.7012, 0.2063, 0.7012, 0.2063, 0.7012, 0.2063, 0.7012, 0.2063, 0.7012, 0.2063, 0.7012, 0.2063, 0.7012, 0.2063, 0.7012, 0.2063, 0.7012, 0.2063, 0.7012, 0.2063, 0.7012, 0.2063, 0.7012, 0.2063, 0.7012, 0.2063, 0.7012, 0.2063, 0.7012, 0.2063, 0.7012, 0.2063, 0.7012, 0.2063, 0.7012, 0.2063, 0.7012, 0.2063, 0.7012, 0.2063, 0.7012, 0.2063, 0.7012, 0.2063, 0.7012, 0.2063, 0.7012, 0.2063, 0.7012, 0.2063, 0.7012, 0.2063, 0.7012, 0.2063, 0.7012, 0.2063, 0.7012, 0.2063, 0.7012, 0.2063, 0.7012, 0.2063, 0.7012, 0.2063, 0.7012, 0.2063, 0.7012, 0.2063, 0.7012, 0.2063, 0.7012, 0.2063, 0.7012, 0.2063, 0.7012, 0.2063, 0.7012, 0.2063, 0.7012, 0.2063, 0.7012, 0.2063, 0.7012, 0.2063, 0.7012, 0.2063, 0.7012, 0.2063, 0.7012, 0.2063, 0.7012, 0.2063, 0.7012, 0.2063, 0.7012, 0.2063, 0.7012, 0.2063, 0.7012, 0.2063, 0.7012, 0.2063, 0.7012, 0.2063, 0.7012, 0.2063, 0.7012, 0.2063, 0.7012, 0.2063, 0.7012, 0.2063, 0.7012, 0.2063, 0.7013, 0.2063, 0.7012, 0.2063, 0.7012, 0.2063, 0.7012, 0.2063, 0.7012, 0.2063, 0.7012, 0.2063, 0.7013, 0.2063, 0.7012, 0.2063, 0.7012, 0.2063, 0.7012, 0.2063, 0.7012, 0.2063, 0.7012, 0.2063, 0.7012, 0.2063, 0.7012, 0.2063, 0.7012, 0.2063, 0.7012, 0.2063, 0.7012, 0.2063, 0.7012, 0.2063, 0.7012, 0.2063, 0.7012, 0.2063, 0.7012, 0.2063, 0.7012, 0.2063, 0.7012, 0.2063, 0.7012, 0.2063, 0.7012, 0.2063, 0.7012, 0.2063, 0.7012, 0.2063, 0.7012, 0.2063, 0.7012, 0.2063, 0.7012, 0.2063, 0.7012, 0.2063, 0.7012, 0.2063, 0.7012, 0.2063, 0.7012, 0.2063, 0.7012, 0.2063, 0.7012, 0.2063, 0.7012, 0.2063, 0.7012, 0.2063, 0.7012, 0.2063, 0.7012, 0.2063, 0.7012, 0.2063, 0.7012, 0.2063, 0.7012, 0.2063, 0.7012, 0.2063, 0.7012, 0.2063, 0.7012, 0.2063, 0.7012, 0.2063, 0.7012, 0.2063, 0.7012, 0.2063, 0.7012, 0.2063, 0.7012, 0.2063, 0.7012, 0.2063, 0.7012, 0.2063, 0.7012, 0.2063, 0.7012, 0.2063, 0.7012, 0.2063, 0.7012, 0.2063, 0.7012, 0.2063, 0.7012, 0.2063, 0.7012, 0.2063, 0.7012, 0.2063, 0.7012, 0.2063, 0.7012, 0.2063, 0.7012, 0.2063, 0.7012, 0.2063, 0.7012, 0.2063, 0.7012, 0.2063, 0.7012, 0.2063, 0.7012, 0.2063, 0.7012, 0.2063, 0.7012, 0.175, 0.4925, 0.175, 0.4925, 0.175, 0.4925, 0.175, 0.4925, 0.2063, 0.7012, 0.2063, 0.7012, 0.2063, 0.7012, 0.2063, 0.7012, 0.2063, 0.7012, 0.2063, 0.7012, 0.2063, 0.7012, 0.2063, 0.7012, 0.2063, 0.7012, 0.2063, 0.7012, 0.2063, 0.7012, 0.2063, 0.7012, 0.2063, 0.7012, 0.2063, 0.7012, 0.2063, 0.7012, 0.2063, 0.7012, 0.2063, 0.7012, 0.2063, 0.7012, 0.2063, 0.7012, 0.2063, 0.7012, 0.2063, 0.7012, 0.2063, 0.7012, 0.2063, 0.7012, 0.2063, 0.7012, 0.2063, 0.7012, 0.2063, 0.7012, 0.2063, 0.7012, 0.2063, 0.7012, 0.2063, 0.7012, 0.2063, 0.7012, 0.2063, 0.7012, 0.2063, 0.7012, 0.2063, 0.7012, 0.2063, 0.7012, 0.2063, 0.7012, 0.2063, 0.7012, 0.2063, 0.7012, 0.2063, 0.7012, 0.2063, 0.7012, 0.2063, 0.7012, 0.2063, 0.7012, 0.2063, 0.7012, 0.2063, 0.7012, 0.2063, 0.7012, 0.2063, 0.7012, 0.2063, 0.7012, 0.2063, 0.7012, 0.2063, 0.7012, 0.2063, 0.7012, 0.2063, 0.7012, 0.2063, 0.7012, 0.2063, 0.7012, 0.2063, 0.7012, 0.2063, 0.7012, 0.2063, 0.7012, 0.2063, 0.7012, 0.2063, 0.7012, 0.2063, 0.7012, 0.2063, 0.7012, 0.2063, 0.7012, 0.175, 0.4925, 0.175, 0.4925, 0.175, 0.4925, 0.175, 0.4925, 0.175, 0.4925, 0.175, 0.4925, 0.175, 0.4925, 0.175, 0.4925, 0.175, 0.4925, 0.175, 0.4925, 0.175, 0.4925, 0.175, 0.4925, 0.175, 0.4925, 0.175, 0.4925, 0.175, 0.4925, 0.175, 0.4925, 0.175, 0.4925, 0.175, 0.4925, 0.175, 0.4925, 0.175, 0.4925, 0.175, 0.4925, 0.175, 0.4925, 0.175, 0.4925, 0.175, 0.4925, 0.175, 0.4925, 0.175, 0.4925, 0.175, 0.4925, 0.175, 0.4925, 0.175, 0.4925, 0.175, 0.4925, 0.175, 0.4925, 0.175, 0.4925, 0.175, 0.4925, 0.175, 0.4925, 0.175, 0.4925, 0.175, 0.4925, 0.175, 0.4925, 0.175, 0.4925, 0.175, 0.4925, 0.175, 0.4925, 0.175, 0.4925, 0.175, 0.4925, 0.175, 0.4925, 0.175, 0.4925, 0.175, 0.4925, 0.175, 0.4925, 0.175, 0.4925, 0.175, 0.4925, 0.175, 0.4925, 0.175, 0.4925, 0.175, 0.4925, 0.175, 0.4925, 0.175, 0.4925, 0.175, 0.4925, 0.175, 0.4925, 0.175, 0.4925, 0.175, 0.4925, 0.175, 0.4925, 0.175, 0.4925, 0.175, 0.4925, 0.175, 0.4925, 0.175, 0.4925, 0.175, 0.4925, 0.175, 0.4925, 0.175, 0.4925, 0.175, 0.4925, 0.175, 0.4925, 0.175, 0.4925, 0.175, 0.4925, 0.175, 0.4925, 0.175, 0.4925, 0.175, 0.4925, 0.175, 0.4925, 0.175, 0.4925, 0.175, 0.4925, 0.175, 0.4925, 0.175, 0.4925, 0.175, 0.4925, 0.175, 0.4925, 0.175, 0.4925, 0.175, 0.4925, 0.175, 0.4925, 0.175, 0.4925, 0.175, 0.4925, 0.175, 0.4925, 0.175, 0.4925, 0.175, 0.4925, 0.175, 0.4925, 0.175, 0.4925, 0.175, 0.4925, 0.175, 0.4925, 0.175, 0.4925, 0.175, 0.4925, 0.175, 0.4925, 0.175, 0.4925, 0.175, 0.4925, 0.175, 0.4925, 0.175, 0.4925, 0.175, 0.4925, 0.175, 0.4925, 0.175, 0.4925, 0.175, 0.4925, 0.175, 0.4925, 0.175, 0.4925, 0.175, 0.4925, 0.175, 0.4925, 0.175, 0.4925, 0.175, 0.4925, 0.175, 0.4925, 0.175, 0.4925, 0.175, 0.4925, 0.175, 0.4925, 0.175, 0.4925, 0.175, 0.4925, 0.175, 0.4925, 0.175, 0.4925, 0.175, 0.4925, 0.175, 0.4925, 0.175, 0.4925, 0.175, 0.4925, 0.175, 0.4925, 0.175, 0.4925, 0.175, 0.4925, 0.175, 0.4925, 0.175, 0.4925, 0.175, 0.4925, 0.175, 0.4925, 0.175, 0.4925, 0.175, 0.4925, 0.175, 0.4925, 0.175, 0.4925, 0.175, 0.4925, 0.175, 0.4925, 0.175, 0.4925, 0.175, 0.4925, 0.175, 0.4925, 0.175, 0.4925, 0.175, 0.4925, 0.175, 0.4925, 0.175, 0.4925, 0.175, 0.4925, 0.175, 0.4925, 0.175, 0.4925, 0.175, 0.4925, 0.175, 0.4925, 0.175, 0.4925, 0.175, 0.4925, 0.175, 0.4925, 0.175, 0.4925, 0.175, 0.4925, 0.175, 0.4925, 0.175, 0.4925, 0.175, 0.4925, 0.175, 0.4925, 0.175, 0.4925, 0.175, 0.4925, 0.175, 0.4925, 0.175, 0.4925, 0.175, 0.4925, 0.175, 0.4925, 0.175, 0.4925, 0.175, 0.4925, 0.175, 0.4925, 0.175, 0.4925, 0.175, 0.4925, 0.175, 0.4925, 0.175, 0.4925, 0.175, 0.4925, 0.175, 0.4925, 0.175, 0.4925, 0.175, 0.4925, 0.175, 0.4925, 0.175, 0.4925, 0.175, 0.4925, 0.175, 0.4925, 0.175, 0.4925, 0.175, 0.4925, 0.175, 0.4925, 0.175, 0.4925, 0.175, 0.4925, 0.175, 0.4925, 0.175, 0.4925, 0.175, 0.4925, 0.175, 0.4925, 0.175, 0.4925, 0.175, 0.4925, 0.175, 0.4925, 0.175, 0.4925, 0.175, 0.4925, 0.175, 0.4925, 0.175, 0.4925, 0.175, 0.4925, 0.175, 0.4925, 0.175, 0.4925, 0.175, 0.4925, 0.175, 0.4925, 0.175, 0.4925, 0.175, 0.4925, 0.175, 0.4925, 0.175, 0.4925, 0.175, 0.4925, 0.175, 0.4925, 0.175, 0.4925, 0.175, 0.4925, 0.175, 0.4925, 0.175, 0.4925, 0.175, 0.4925, 0.175, 0.4925, 0.175, 0.4925, 0.175, 0.4925, 0.175, 0.4925, 0.175, 0.4925, 0.175, 0.4925, 0.175, 0.4925, 0.175, 0.4925, 0.175, 0.4925, 0.175, 0.4925, 0.175, 0.4925, 0.175, 0.4925, 0.175, 0.4925, 0.175, 0.4925, 0.175, 0.4925, 0.175, 0.4925, 0.175, 0.4925, 0.175, 0.4925, 0.175, 0.4925, 0.175, 0.4925, 0.175, 0.4925, 0.175, 0.4925, 0.175, 0.4925, 0.175, 0.4925, 0.175, 0.4925, 0.175, 0.4925, 0.175, 0.4925, 0.175, 0.4925, 0.175, 0.4925, 0.175, 0.4925, 0.175, 0.4925, 0.175, 0.4925, 0.175, 0.4925, 0.175, 0.4925, 0.175, 0.4925, 0.175, 0.4925, 0.175, 0.4925, 0.175, 0.4925, 0.175, 0.4925, 0.175, 0.4925, 0.175, 0.4925, 0.175, 0.4925, 0.175, 0.4925, 0.175, 0.4925, 0.175, 0.4925, 0.175, 0.4925, 0.175, 0.4925, 0.175, 0.4925, 0.175, 0.4925, 0.175, 0.4925, 0.175, 0.4925, 0.175, 0.4925, 0.175, 0.4925, 0.175, 0.4925, 0.175, 0.4925, 0.175, 0.4925, 0.175, 0.4925, 0.175, 0.4925, 0.175, 0.4925, 0.175, 0.4925, 0.175, 0.4925, 0.175, 0.4925, 0.175, 0.4925, 0.175, 0.4925, 0.175, 0.4925, 0.175, 0.4925, 0.175, 0.4925, 0.175, 0.4925, 0.175, 0.4925, 0.175, 0.4925, 0.175, 0.4925, 0.175, 0.4925, 0.175, 0.4925, 0.175, 0.4925, 0.175, 0.4925, 0.175, 0.4925, 0.175, 0.4925, 0.175, 0.4925, 0.175, 0.4925, 0.175, 0.4925, 0.175, 0.4925, 0.175, 0.4925, 0.175, 0.4925, 0.175, 0.4925, 0.175, 0.4925, 0.175, 0.4925, 0.175, 0.4925, 0.175, 0.4925, 0.175, 0.4925, 0.175, 0.4925, 0.175, 0.4925, 0.175, 0.4925, 0.175, 0.4925, 0.175, 0.4925, 0.175, 0.4925, 0.175, 0.4925, 0.175, 0.4925, 0.175, 0.4925, 0.175, 0.4925, 0.175, 0.4925, 0.175, 0.4925, 0.175, 0.4925, 0.175, 0.4925, 0.175, 0.4925, 0.175, 0.4925, 0.175, 0.4925, 0.175, 0.4925, 0.175, 0.4925, 0.175, 0.4925, 0.175, 0.4925, 0.175, 0.4925, 0.175, 0.4925, 0.175, 0.4925, 0.175, 0.4925, 0.175, 0.4925, 0.175, 0.4925, 0.175, 0.4925, 0.175, 0.4925, 0.175, 0.4925, 0.175, 0.4925, 0.175, 0.4925, 0.175, 0.4925, 0.175, 0.4925, 0.175, 0.4925, 0.175, 0.4925, 0.175, 0.4925, 0.175, 0.4925, 0.175, 0.4925, 0.175, 0.4925, 0.175, 0.4925, 0.175, 0.4925, 0.175, 0.4925, 0.175, 0.4925, 0.175, 0.4925, 0.175, 0.4925, 0.175, 0.4925, 0.175, 0.4925, 0.175, 0.4925, 0.175, 0.4925, 0.175, 0.4925, 0.175, 0.4925, 0.175, 0.4925, 0.175, 0.4925, 0.175, 0.4925, 0.175, 0.4925, 0.175, 0.4925, 0.175, 0.4925, 0.175, 0.4925, 0.175, 0.4925, 0.175, 0.4925, 0.175, 0.4925, 0.175, 0.4925, 0.175, 0.4925, 0.175, 0.4925, 0.175, 0.4925, 0.175, 0.4925, 0.175, 0.4925, 0.175, 0.4925, 0.175, 0.4925, 0.175, 0.4925, 0.175, 0.4925, 0.175, 0.4925, 0.175, 0.4925, 0.175, 0.4925, 0.175, 0.4925, 0.175, 0.4925, 0.175, 0.4925, 0.175, 0.4925, 0.175, 0.4925, 0.175, 0.4925, 0.175, 0.4925, 0.175, 0.4925, 0.175, 0.4925, 0.175, 0.4925, 0.175, 0.4925, 0.175, 0.4925, 0.175, 0.4925, 0.175, 0.4925, 0.175, 0.4925, 0.175, 0.4925, 0.175, 0.4925, 0.175, 0.4925, 0.175, 0.4925, 0.175, 0.4925, 0.175, 0.4925, 0.175, 0.4925, 0.175, 0.4925, 0.175, 0.4925, 0.175, 0.4925, 0.175, 0.4925, 0.175, 0.4925, 0.175, 0.4925, 0.175, 0.4925, 0.175, 0.4925, 0.175, 0.4925, 0.175, 0.4925, 0.175, 0.4925, 0.175, 0.4925, 0.175, 0.4925, 0.175, 0.4925, 0.175, 0.4925, 0.175, 0.4925, 0.175, 0.4925, 0.175, 0.4925, 0.175, 0.4925, 0.175, 0.4925, 0.175, 0.4925, 0.175, 0.4925, 0.175, 0.4925, 0.175, 0.4925, 0.175, 0.4925, 0.175, 0.4925, 0.175, 0.4925, 0.175, 0.4925, 0.175, 0.4925, 0.175, 0.4925, 0.175, 0.4925, 0.175, 0.4925, 0.175, 0.4925, 0.175, 0.4925, 0.175, 0.4925, 0.175, 0.4925, 0.175, 0.4925, 0.175, 0.4925, 0.175, 0.4925, 0.175, 0.4925, 0.175, 0.4925, 0.175, 0.4925, 0.175, 0.4925, 0.175, 0.4925, 0.175, 0.4925, 0.175, 0.4925, 0.175, 0.4925, 0.175, 0.4925, 0.175, 0.4925, 0.175, 0.4925, 0.175, 0.4925, 0.175, 0.4925, 0.175, 0.4925, 0.175, 0.4925, 0.175, 0.4925, 0.175, 0.4925, 0.175, 0.4925, 0.175, 0.4925, 0.175, 0.4925, 0.175, 0.4925, 0.175, 0.4925, 0.175, 0.4925, 0.175, 0.4925, 0.175, 0.4925, 0.175, 0.4925, 0.175, 0.4925, 0.175, 0.4925, 0.175, 0.4925, 0.175, 0.4925, 0.175, 0.4925, 0.175, 0.4925, 0.175, 0.4925, 0.175, 0.4925, 0.175, 0.4925, 0.175, 0.4925, 0.175, 0.4925, 0.175, 0.4925, 0.175, 0.4925, 0.175, 0.4925, 0.175, 0.4925, 0.175, 0.4925, 0.175, 0.4925, 0.175, 0.4925, 0.175, 0.4925, 0.175, 0.4925, 0.175, 0.4925, 0.175, 0.4925, 0.175, 0.4925, 0.175, 0.4925, 0.175, 0.4925, 0.175, 0.4925, 0.175, 0.4925, 0.175, 0.4925, 0.175, 0.4925, 0.175, 0.4925, 0.175, 0.4925, 0.175, 0.4925, 0.175, 0.4925, 0.175, 0.4925, 0.175, 0.4925, 0.175, 0.4925, 0.175, 0.4925, 0.175, 0.4925, 0.175, 0.4925, 0.175, 0.4925, 0.175, 0.4925, 0.175, 0.4925, 0.175, 0.4925, 0.175, 0.4925, 0.175, 0.4925, 0.175, 0.4925, 0.175, 0.4925, 0.175, 0.4925, 0.175, 0.4925, 0.175, 0.4925, 0.175, 0.4925, 0.175, 0.4925, 0.175, 0.4925, 0.175, 0.4925, 0.175, 0.4925, 0.175, 0.4925, 0.175, 0.4925, 0.175, 0.4925, 0.175, 0.4925, 0.175, 0.4925, 0.175, 0.4925, 0.175, 0.4925, 0.175, 0.4925, 0.175, 0.4925, 0.175, 0.4925, 0.175, 0.4925, 0.175, 0.4925, 0.175, 0.4925, 0.175, 0.4925, 0.175, 0.4925, 0.175, 0.4925, 0.175, 0.4925, 0.175, 0.4925, 0.175, 0.4925, 0.175, 0.4925, 0.175, 0.4925, 0.175, 0.4925, 0.175, 0.4925, 0.175, 0.4925, 0.175, 0.4925, 0.175, 0.4925, 0.175, 0.4925, 0.175, 0.4925, 0.175, 0.4925, 0.175, 0.4925, 0.175, 0.4925, 0.175, 0.4925, 0.175, 0.4925, 0.175, 0.4925, 0.175, 0.4925, 0.175, 0.4925, 0.175, 0.4925, 0.175, 0.4925, 0.175, 0.4925, 0.175, 0.4925, 0.175, 0.4925, 0.175, 0.4925, 0.175, 0.4925, 0.175, 0.4925, 0.175, 0.4925, 0.175, 0.4925, 0.175, 0.4925, 0.175, 0.4925, 0.175, 0.4925, 0.175, 0.4925, 0.175, 0.4925, 0.175, 0.4925, 0.175, 0.4925, 0.175, 0.4925, 0.175, 0.4925, 0.175, 0.4925, 0.175, 0.4925, 0.175, 0.4925, 0.175, 0.4925, 0.175, 0.4925, 0.175, 0.4925, 0.175, 0.4925, 0.175, 0.4925, 0.175, 0.4925, 0.175, 0.4925, 0.175, 0.4925, 0.175, 0.4925, 0.175, 0.4925, 0.175, 0.4925, 0.175, 0.4925, 0.175, 0.4925, 0.175, 0.4925, 0.175, 0.4925, 0.175, 0.4925, 0.175, 0.4925, 0.2229, 0.705, 0.2229, 0.705, 0.2229, 0.705, 0.2229, 0.705, 0.2229, 0.705, 0.2229, 0.705, 0.2229, 0.705, 0.2229, 0.705, 0.2229, 0.705, 0.2229, 0.705, 0.2229, 0.705, 0.2229, 0.705, 0.2229, 0.705, 0.2229, 0.705, 0.2229, 0.705, 0.2229, 0.705, 0.2229, 0.705, 0.2229, 0.705, 0.2229, 0.705, 0.2229, 0.705, 0.2229, 0.705, 0.2229, 0.705, 0.2229, 0.705, 0.2229, 0.705, 0.2229, 0.705, 0.2229, 0.705, 0.2229, 0.705, 0.2229, 0.705, 0.2229, 0.705, 0.2229, 0.705, 0.2229, 0.705, 0.2229, 0.705, 0.2229, 0.705, 0.2229, 0.705, 0.2229, 0.705, 0.2229, 0.705, 0.2229, 0.705, 0.2229, 0.705, 0.2229, 0.705, 0.2229, 0.705, 0.2229, 0.705, 0.2229, 0.705, 0.2229, 0.705, 0.2229, 0.705, 0.2229, 0.705, 0.2229, 0.705, 0.2229, 0.705, 0.2229, 0.705, 0.2229, 0.705, 0.2229, 0.705, 0.2229, 0.705, 0.2229, 0.705, 0.2229, 0.705, 0.2229, 0.705, 0.2229, 0.705, 0.2229, 0.705, 0.2229, 0.705, 0.2229, 0.705, 0.2229, 0.705, 0.2229, 0.705, 0.2229, 0.705, 0.2229, 0.705, 0.2229, 0.705, 0.2229, 0.705, 0.2229, 0.705, 0.2229, 0.705, 0.2229, 0.705, 0.2229, 0.705, 0.2229, 0.705, 0.2229, 0.705, 0.2229, 0.705, 0.2229, 0.705, 0.2229, 0.705, 0.2229, 0.705, 0.2229, 0.705, 0.2229, 0.705, 0.2229, 0.705, 0.2229, 0.705, 0.2229, 0.705, 0.2229, 0.705, 0.2229, 0.705, 0.2229, 0.705, 0.2229, 0.705, 0.2229, 0.705, 0.2229, 0.705, 0.2229, 0.705, 0.2229, 0.705, 0.2229, 0.705, 0.2229, 0.705, 0.2229, 0.705, 0.2229, 0.705, 0.2229, 0.705, 0.2229, 0.705, 0.2229, 0.705, 0.2229, 0.705, 0.2229, 0.705, 0.2229, 0.705, 0.2229, 0.705, 0.2229, 0.705, 0.2229, 0.705, 0.2229, 0.705, 0.2229, 0.705, 0.2229, 0.705, 0.2229, 0.705, 0.2229, 0.705, 0.2229, 0.705, 0.2229, 0.705, 0.2229, 0.705, 0.2229, 0.705, 0.2229, 0.705, 0.2229, 0.705, 0.2229, 0.705, 0.2229, 0.705, 0.2229, 0.705, 0.2229, 0.705, 0.2229, 0.705, 0.2229, 0.705, 0.2229, 0.705, 0.2229, 0.705, 0.2229, 0.705, 0.2229, 0.705, 0.2229, 0.705, 0.2229, 0.705, 0.2229, 0.705, 0.2229, 0.705, 0.2229, 0.705, 0.2229, 0.705, 0.2229, 0.705, 0.2229, 0.705, 0.2229, 0.705, 0.2229, 0.705, 0.2229, 0.705, 0.2229, 0.705, 0.2229, 0.705, 0.2229, 0.705, 0.2229, 0.705, 0.2229, 0.705, 0.2229, 0.705, 0.2229, 0.705, 0.2229, 0.705, 0.2229, 0.705, 0.2229, 0.705, 0.2229, 0.705, 0.2229, 0.705, 0.2229, 0.705, 0.2229, 0.705, 0.2229, 0.705, 0.2229, 0.705, 0.2229, 0.705, 0.2229, 0.705, 0.2229, 0.705, 0.2229, 0.705, 0.2229, 0.705, 0.2229, 0.705, 0.2229, 0.705, 0.2229, 0.705, 0.2229, 0.705, 0.2229, 0.705, 0.2229, 0.705, 0.2229, 0.705, 0.2229, 0.705, 0.2229, 0.705, 0.2229, 0.705, 0.2229, 0.705, 0.2229, 0.705, 0.2229, 0.705, 0.2229, 0.705, 0.2229, 0.705, 0.2229, 0.705, 0.2229, 0.705, 0.2229, 0.705, 0.2229, 0.705, 0.2229, 0.705, 0.2229, 0.705, 0.2229, 0.705, 0.2229, 0.705, 0.2229, 0.705, 0.2229, 0.705, 0.2229, 0.705, 0.2229, 0.705, 0.2229, 0.705, 0.2229, 0.705, 0.2229, 0.705, 0.2229, 0.705, 0.2229, 0.705, 0.2229, 0.705, 0.2229, 0.705, 0.2229, 0.705, 0.2229, 0.705, 0.2229, 0.705, 0.2229, 0.705, 0.2229, 0.705, 0.2229, 0.705, 0.2229, 0.705, 0.2229, 0.705, 0.2229, 0.705, 0.2229, 0.705, 0.2229, 0.705, 0.2229, 0.705, 0.2229, 0.705, 0.2229, 0.705, 0.2229, 0.705, 0.2229, 0.705, 0.2229, 0.705, 0.2229, 0.705, 0.2229, 0.705, 0.2229, 0.705, 0.2229, 0.705, 0.2229, 0.705, 0.2229, 0.705, 0.2229, 0.705, 0.2229, 0.705, 0.2229, 0.705, 0.2229, 0.705, 0.2229, 0.705, 0.2229, 0.705, 0.2229, 0.705, 0.2229, 0.705, 0.2229, 0.705, 0.2229, 0.705, 0.2229, 0.705, 0.2229, 0.705, 0.2229, 0.705, 0.2229, 0.705, 0.2229, 0.705, 0.2229, 0.705, 0.2229, 0.705, 0.2229, 0.705, 0.2229, 0.705, 0.2229, 0.705, 0.2229, 0.705, 0.2229, 0.705, 0.2229, 0.705, 0.2229, 0.705, 0.2229, 0.705, 0.2229, 0.705, 0.2229, 0.705, 0.2229, 0.705, 0.2229, 0.705, 0.2229, 0.705, 0.2229, 0.705, 0.2229, 0.705, 0.2229, 0.705, 0.2229, 0.705, 0.2229, 0.705, 0.2229, 0.705, 0.2229, 0.705, 0.2229, 0.705, 0.2229, 0.705, 0.2229, 0.705, 0.2229, 0.705, 0.2229, 0.705, 0.2229, 0.705, 0.2229, 0.705, 0.2229, 0.705, 0.2229, 0.705, 0.2229, 0.705, 0.2229, 0.705, 0.2229, 0.705, 0.2229, 0.705, 0.2229, 0.705, 0.2229, 0.705, 0.2229, 0.705, 0.2229, 0.705, 0.2229, 0.705, 0.2229, 0.705, 0.2229, 0.705, 0.2229, 0.705, 0.2229, 0.705, 0.2229, 0.705, 0.2229, 0.705, 0.2229, 0.705, 0.2229, 0.705, 0.2229, 0.705, 0.2229, 0.705, 0.2229, 0.705, 0.2229, 0.705, 0.2229, 0.705, 0.2229, 0.705, 0.2229, 0.705, 0.2229, 0.705, 0.2229, 0.705, 0.2229, 0.705, 0.2229, 0.705, 0.2229, 0.705, 0.2229, 0.705, 0.2229, 0.705, 0.2229, 0.705, 0.2229, 0.705, 0.2229, 0.705, 0.2229, 0.705, 0.2229, 0.705, 0.2229, 0.705, 0.2229, 0.705, 0.2229, 0.705, 0.2229, 0.705, 0.2229, 0.705, 0.2229, 0.705, 0.2229, 0.705, 0.2229, 0.705, 0.2229, 0.705, 0.2229, 0.705, 0.2229, 0.705, 0.2229, 0.705, 0.2229, 0.705, 0.2229, 0.705, 0.2229, 0.705, 0.2229, 0.705, 0.2229, 0.705, 0.2229, 0.705, 0.2229, 0.705, 0.2229, 0.705, 0.2229, 0.705, 0.2229, 0.705, 0.2229, 0.705, 0.2229, 0.705, 0.2229, 0.705, 0.2229, 0.705, 0.2229, 0.705, 0.2229, 0.705, 0.2229, 0.705, 0.2229, 0.705, 0.2229, 0.705, 0.2229, 0.705, 0.2229, 0.705, 0.2229, 0.705, 0.2229, 0.705, 0.2229, 0.705, 0.2229, 0.705, 0.2229, 0.705, 0.2229, 0.705, 0.2229, 0.705, 0.2229, 0.705, 0.2229, 0.705, 0.2229, 0.705, 0.2229, 0.705, 0.2229, 0.705, 0.2229, 0.705, 0.2229, 0.705, 0.2229, 0.705, 0.2229, 0.705, 0.2229, 0.705, 0.2229, 0.705, 0.2229, 0.705, 0.2229, 0.705, 0.2229, 0.705, 0.2229, 0.705, 0.2229, 0.705, 0.2229, 0.705, 0.2229, 0.705, 0.2229, 0.705, 0.2229, 0.705, 0.2229, 0.705, 0.2229, 0.705, 0.2229, 0.705, 0.2229, 0.705, 0.2229, 0.705, 0.2229, 0.705, 0.2229, 0.705, 0.2229, 0.705, 0.2229, 0.705, 0.2229, 0.705, 0.2229, 0.705, 0.2229, 0.705, 0.2229, 0.705, 0.2229, 0.705, 0.2229, 0.705, 0.2229, 0.705, 0.2229, 0.705, 0.2229, 0.705, 0.2229, 0.705, 0.2229, 0.705, 0.2229, 0.705, 0.2229, 0.705, 0.2229, 0.705, 0.2229, 0.705, 0.2229, 0.705, 0.2229, 0.705, 0.2229, 0.705, 0.2229, 0.705, 0.2229, 0.705, 0.2229, 0.705, 0.2229, 0.705, 0.2229, 0.705, 0.2229, 0.705, 0.2229, 0.705, 0.2229, 0.705, 0.2229, 0.705, 0.2229, 0.705, 0.2229, 0.705, 0.2229, 0.705, 0.2229, 0.705, 0.2229, 0.705, 0.2229, 0.705, 0.2229, 0.705, 0.2229, 0.705, 0.2229, 0.705, 0.2229, 0.705, 0.2229, 0.705, 0.2229, 0.705, 0.2229, 0.705, 0.2229, 0.705, 0.2229, 0.705, 0.2229, 0.705, 0.2229, 0.705, 0.2229, 0.705, 0.2229, 0.705, 0.2229, 0.705, 0.2229, 0.705, 0.2229, 0.705, 0.2229, 0.705, 0.2229, 0.705, 0.2229, 0.705, 0.2229, 0.705, 0.2229, 0.705, 0.2229, 0.705, 0.2229, 0.705, 0.2229, 0.705, 0.2229, 0.705, 0.2229, 0.705, 0.2229, 0.705, 0.2229, 0.705, 0.2229, 0.705, 0.2229, 0.705, 0.2229, 0.705, 0.2229, 0.705, 0.2229, 0.705, 0.2229, 0.705, 0.2229, 0.705, 0.2229, 0.705, 0.2229, 0.705, 0.2229, 0.705, 0.2229, 0.705, 0.2229, 0.705, 0.2229, 0.705, 0.2229, 0.705, 0.2229, 0.705, 0.2229, 0.705, 0.2229, 0.705, 0.2229, 0.705, 0.2229, 0.705, 0.2229, 0.705, 0.2229, 0.705, 0.2229, 0.705, 0.2229, 0.705, 0.2229, 0.705, 0.2229, 0.705, 0.2229, 0.705, 0.2229, 0.705, 0.2229, 0.705, 0.2229, 0.705, 0.2229, 0.705, 0.2229, 0.705, 0.2229, 0.705, 0.2229, 0.705, 0.2229, 0.705, 0.2229, 0.705, 0.2229, 0.705, 0.2229, 0.705, 0.2229, 0.705, 0.2229, 0.705, 0.2229, 0.705, 0.2229, 0.705, 0.2229, 0.705, 0.2229, 0.705, 0.2229, 0.705, 0.2229, 0.705, 0.2229, 0.705, 0.2229, 0.705, 0.2229, 0.705, 0.2229, 0.705, 0.2229, 0.705, 0.2229, 0.705, 0.2229, 0.705, 0.2229, 0.705, 0.2229, 0.705, 0.2229, 0.705, 0.2229, 0.705, 0.2229, 0.705, 0.2229, 0.705, 0.2229, 0.705, 0.2229, 0.705, 0.2229, 0.705, 0.2229, 0.705, 0.2229, 0.705, 0.2229, 0.705, 0.2229, 0.705, 0.2229, 0.705, 0.2229, 0.705, 0.2229, 0.705, 0.2229, 0.705, 0.2229, 0.705, 0.2229, 0.705, 0.2229, 0.705, 0.2229, 0.705, 0.2229, 0.705, 0.2229, 0.705, 0.2229, 0.705, 0.2229, 0.705, 0.2229, 0.705, 0.2229, 0.705, 0.2229, 0.705, 0.2229, 0.705, 0.2229, 0.705, 0.2229, 0.705, 0.2229, 0.705, 0.2229, 0.705, 0.2229, 0.705, 0.2229, 0.705, 0.2229, 0.705, 0.2229, 0.705, 0.2229, 0.705, 0.2229, 0.705, 0.2229, 0.705, 0.2229, 0.705, 0.2229, 0.705, 0.2229, 0.705, 0.2229, 0.705, 0.2229, 0.705, 0.2229, 0.705, 0.2229, 0.705, 0.2229, 0.705, 0.2229, 0.705, 0.2229, 0.705, 0.2229, 0.705, 0.2229, 0.705, 0.2229, 0.705, 0.2229, 0.705, 0.2229, 0.705, 0.2229, 0.705, 0.2229, 0.705, 0.2229, 0.705, 0.2229, 0.705, 0.2229, 0.705, 0.2229, 0.705, 0.2229, 0.705, 0.2229, 0.705, 0.2229, 0.705, 0.2229, 0.705, 0.2229, 0.705, 0.2229, 0.705, 0.2229, 0.705, 0.2229, 0.705, 0.2229, 0.705, 0.2229, 0.705, 0.2229, 0.705, 0.2229, 0.705, 0.2229, 0.705, 0.2229, 0.705, 0.2229, 0.705, 0.2229, 0.705, 0.2229, 0.705, 0.2229, 0.705, 0.2229, 0.705, 0.2229, 0.705, 0.2229, 0.705, 0.2229, 0.705, 0.2229, 0.705, 0.2229, 0.705, 0.2229, 0.705, 0.2229, 0.705, 0.2229, 0.705, 0.2229, 0.705, 0.2229, 0.705, 0.2229, 0.705, 0.2229, 0.705, 0.2229, 0.705, 0.2229, 0.705, 0.2229, 0.705, 0.2229, 0.705, 0.2229, 0.705, 0.2229, 0.705, 0.2229, 0.705, 0.2229, 0.705, 0.2229, 0.705, 0.2229, 0.705, 0.175, 0.4925, 0.175, 0.4925, 0.175, 0.4925, 0.175, 0.4925, 0.175, 0.4925, 0.175, 0.4925, 0.175, 0.4925, 0.175, 0.4925, 0.175, 0.4925, 0.175, 0.4925, 0.175, 0.4925, 0.175, 0.4925, 0.175, 0.4925, 0.175, 0.4925, 0.175, 0.4925, 0.175, 0.4925, 0.175, 0.4925, 0.175, 0.4925, 0.175, 0.4925, 0.175, 0.4925, 0.175, 0.4925, 0.175, 0.4925, 0.175, 0.4925, 0.175, 0.4925, 0.175, 0.4925, 0.175, 0.4925, 0.175, 0.4925, 0.175, 0.4925, 0.175, 0.4925, 0.175, 0.4925, 0.175, 0.4925, 0.175, 0.4925, 0.175, 0.4925, 0.175, 0.4925, 0.175, 0.4925, 0.175, 0.4925, 0.175, 0.4925, 0.175, 0.4925, 0.175, 0.4925, 0.175, 0.4925, 0.175, 0.4925, 0.175, 0.4925, 0.175, 0.4925, 0.175, 0.4925, 0.175, 0.4925, 0.175, 0.4925, 0.175, 0.4925, 0.175, 0.4925, 0.175, 0.4925, 0.175, 0.4925, 0.175, 0.4925, 0.175, 0.4925, 0.175, 0.4925, 0.175, 0.4925, 0.175, 0.4925, 0.175, 0.4925, 0.175, 0.4925, 0.175, 0.4925, 0.175, 0.4925, 0.175, 0.4925, 0.175, 0.4925, 0.175, 0.4925, 0.175, 0.4925, 0.175, 0.4925, 0.175, 0.4925, 0.175, 0.4925, 0.175, 0.4925, 0.175, 0.4925, 0.175, 0.4925, 0.175, 0.4925, 0.175, 0.4925, 0.175, 0.4925, 0.175, 0.4925, 0.175, 0.4925, 0.175, 0.4925, 0.175, 0.4925, 0.175, 0.4925, 0.175, 0.4925, 0.175, 0.4925, 0.175, 0.4925, 0.175, 0.4925, 0.175, 0.4925, 0.175, 0.4925, 0.175, 0.4925, 0.175, 0.4925, 0.175, 0.4925, 0.175, 0.4925, 0.175, 0.4925, 0.175, 0.4925, 0.175, 0.4925, 0.175, 0.4925, 0.175, 0.4925, 0.175, 0.4925, 0.175, 0.4925, 0.175, 0.4925, 0.175, 0.4925, 0.175, 0.4925, 0.175, 0.4925, 0.175, 0.4925, 0.175, 0.4925, 0.175, 0.4925, 0.175, 0.4925, 0.175, 0.4925, 0.175, 0.4925, 0.175, 0.4925, 0.175, 0.4925, 0.175, 0.4925, 0.175, 0.4925, 0.175, 0.4925, 0.175, 0.4925, 0.175, 0.4925, 0.175, 0.4925, 0.175, 0.4925, 0.175, 0.4925, 0.175, 0.4925, 0.175, 0.4925, 0.175, 0.4925, 0.175, 0.4925, 0.175, 0.4925, 0.175, 0.4925, 0.175, 0.4925, 0.175, 0.4925, 0.175, 0.4925, 0.175, 0.4925, 0.175, 0.4925, 0.175, 0.4925, 0.175, 0.4925, 0.175, 0.4925, 0.175, 0.4925, 0.175, 0.4925, 0.175, 0.4925, 0.175, 0.4925, 0.175, 0.4925, 0.175, 0.4925, 0.175, 0.4925, 0.175, 0.4925, 0.175, 0.4925, 0.175, 0.4925, 0.175, 0.4925, 0.175, 0.4925, 0.175, 0.4925, 0.175, 0.4925, 0.175, 0.4925, 0.175, 0.4925, 0.175, 0.4925, 0.175, 0.4925, 0.175, 0.4925, 0.175, 0.4925, 0.175, 0.4925, 0.175, 0.4925, 0.175, 0.4925, 0.175, 0.4925, 0.175, 0.4925, 0.175, 0.4925, 0.175, 0.4925, 0.175, 0.4925, 0.175, 0.4925, 0.175, 0.4925, 0.175, 0.4925, 0.175, 0.4925, 0.175, 0.4925, 0.175, 0.4925, 0.175, 0.4925, 0.175, 0.4925, 0.175, 0.4925, 0.175, 0.4925, 0.175, 0.4925, 0.175, 0.4925, 0.175, 0.4925, 0.175, 0.4925, 0.175, 0.4925, 0.175, 0.4925, 0.175, 0.4925, 0.175, 0.4925, 0.175, 0.4925, 0.175, 0.4925, 0.175, 0.4925, 0.175, 0.4925, 0.175, 0.4925, 0.175, 0.4925, 0.175, 0.4925, 0.175, 0.4925, 0.175, 0.4925, 0.175, 0.4925, 0.175, 0.4925, 0.175, 0.4925, 0.175, 0.4925, 0.175, 0.4925, 0.175, 0.4925, 0.175, 0.4925, 0.175, 0.4925, 0.175, 0.4925, 0.175, 0.4925, 0.175, 0.4925, 0.175, 0.4925, 0.175, 0.4925, 0.175, 0.4925, 0.175, 0.4925, 0.175, 0.4925, 0.175, 0.4925, 0.175, 0.4925, 0.175, 0.4925, 0.175, 0.4925, 0.175, 0.4925, 0.175, 0.4925, 0.175, 0.4925, 0.175, 0.4925, 0.175, 0.4925, 0.175, 0.4925, 0.175, 0.4925, 0.175, 0.4925, 0.175, 0.4925, 0.175, 0.4925, 0.175, 0.4925, 0.175, 0.4925, 0.175, 0.4925, 0.175, 0.4925, 0.175, 0.4925, 0.175, 0.4925, 0.175, 0.4925, 0.175, 0.4925, 0.175, 0.4925, 0.175, 0.4925, 0.175, 0.4925, 0.175, 0.4925, 0.175, 0.4925, 0.175, 0.4925, 0.175, 0.4925, 0.175, 0.4925, 0.175, 0.4925, 0.175, 0.4925, 0.175, 0.4925, 0.175, 0.4925, 0.175, 0.4925, 0.175, 0.4925, 0.175, 0.4925, 0.175, 0.4925, 0.175, 0.4925, 0.175, 0.4925, 0.175, 0.4925, 0.175, 0.4925, 0.175, 0.4925, 0.175, 0.4925, 0.175, 0.4925, 0.175, 0.4925, 0.175, 0.4925, 0.175, 0.4925, 0.175, 0.4925, 0.175, 0.4925, 0.175, 0.4925, 0.175, 0.4925, 0.175, 0.4925, 0.175, 0.4925, 0.175, 0.4925, 0.175, 0.4925, 0.175, 0.4925, 0.2063, 0.7012, 0.2063, 0.7012, 0.2063, 0.7012, 0.2063, 0.7012, 0.2063, 0.7012, 0.2063, 0.7012, 0.2063, 0.7012, 0.2063, 0.7012, 0.2063, 0.7012, 0.2063, 0.7012, 0.2063, 0.7012, 0.2063, 0.7012, 0.2063, 0.7012, 0.2063, 0.7012, 0.2063, 0.7012, 0.2063, 0.7012, 0.2063, 0.7012, 0.2063, 0.7012, 0.2063, 0.7012, 0.2063, 0.7012, 0.2063, 0.7012, 0.2063, 0.7012, 0.2063, 0.7012, 0.2063, 0.7012, 0.2063, 0.7012, 0.2063, 0.7012, 0.2063, 0.7012, 0.2063, 0.7012, 0.2063, 0.7012, 0.2063, 0.7012, 0.2063, 0.7012, 0.2063, 0.7012, 0.2063, 0.7012, 0.2063, 0.7012, 0.2063, 0.7012, 0.2063, 0.7012, 0.2063, 0.7012, 0.2063, 0.7012, 0.2063, 0.7012, 0.2063, 0.7012, 0.2063, 0.7012, 0.2063, 0.7012, 0.2063, 0.7012, 0.2063, 0.7012, 0.2063, 0.7012, 0.2063, 0.7012, 0.2063, 0.7012, 0.2063, 0.7012, 0.2063, 0.7012, 0.2063, 0.7012, 0.2063, 0.7012, 0.2063, 0.7012, 0.2063, 0.7012, 0.2063, 0.7012, 0.2063, 0.7012, 0.2063, 0.7012, 0.2063, 0.7012, 0.2063, 0.7012, 0.2063, 0.7012, 0.2063, 0.7012, 0.2063, 0.7012, 0.2063, 0.7012, 0.2063, 0.7012, 0.2063, 0.7012, 0.2063, 0.7012, 0.2063, 0.7012, 0.2063, 0.7012, 0.2063, 0.7012, 0.2063, 0.7012, 0.2063, 0.7012, 0.2063, 0.7012, 0.2063, 0.7012, 0.2063, 0.7012, 0.2063, 0.7012, 0.2063, 0.7012, 0.2063, 0.7012, 0.2063, 0.7012, 0.2063, 0.7012, 0.2063, 0.7012, 0.2063, 0.7012, 0.2063, 0.7012, 0.2063, 0.7012, 0.2063, 0.7012, 0.2063, 0.7012, 0.2063, 0.7012, 0.2063, 0.7012, 0.2063, 0.7012, 0.2063, 0.7012, 0.2063, 0.7012, 0.2063, 0.7012, 0.2063, 0.7012, 0.2063, 0.7012, 0.2063, 0.7012, 0.2063, 0.7012, 0.2063, 0.7012, 0.2063, 0.7012, 0.2063, 0.7012, 0.2063, 0.7012, 0.2063, 0.7012, 0.2063, 0.7012, 0.2063, 0.7012, 0.2063, 0.7012, 0.2063, 0.7012, 0.2063, 0.7012, 0.2063, 0.7012, 0.2063, 0.7012, 0.2063, 0.7012, 0.2063, 0.7012, 0.2063, 0.7012, 0.2063, 0.7012, 0.2063, 0.7012, 0.2063, 0.7012, 0.2063, 0.7012, 0.2063, 0.7012, 0.2063, 0.7012, 0.2063, 0.7012, 0.2063, 0.7012, 0.2063, 0.7012, 0.2063, 0.7012, 0.2063, 0.7012, 0.2063, 0.7012, 0.2063, 0.7012, 0.2063, 0.7012, 0.2063, 0.7012, 0.2063, 0.7012, 0.2063, 0.7012, 0.2063, 0.7012, 0.2063, 0.7012, 0.2063, 0.7012, 0.2063, 0.7012, 0.2063, 0.7012, 0.2063, 0.7012, 0.2063, 0.7012, 0.2063, 0.7012, 0.2063, 0.7012, 0.2063, 0.7012, 0.2063, 0.7012, 0.2063, 0.7012, 0.2063, 0.7012, 0.2063, 0.7012, 0.2063, 0.7012, 0.2063, 0.7012, 0.2063, 0.7012, 0.2063, 0.7012, 0.2063, 0.7012, 0.2063, 0.7012, 0.2063, 0.7012, 0.2063, 0.7012, 0.2063, 0.7012, 0.2063, 0.7012, 0.2063, 0.7012, 0.2063, 0.7012, 0.2063, 0.7012, 0.2063, 0.7012, 0.2063, 0.7012, 0.2063, 0.7012, 0.2063, 0.7012, 0.2063, 0.7012, 0.2063, 0.7012, 0.2063, 0.7012, 0.2063, 0.7012, 0.2063, 0.7012, 0.2063, 0.7012, 0.2063, 0.7012, 0.2063, 0.7012, 0.2063, 0.7012, 0.2063, 0.7012, 0.2063, 0.7012, 0.2063, 0.7012, 0.2063, 0.7012, 0.2063, 0.7012, 0.2063, 0.7012, 0.2063, 0.7012, 0.2063, 0.7012, 0.2063, 0.7012, 0.2063, 0.7012, 0.2063, 0.7012, 0.2063, 0.7012, 0.2063, 0.7012, 0.2063, 0.7012, 0.2063, 0.7012, 0.2063, 0.7012, 0.2063, 0.7012, 0.2063, 0.7012, 0.2063, 0.7012, 0.2063, 0.7012, 0.2063, 0.7012, 0.2063, 0.7012, 0.2063, 0.7012, 0.2063, 0.7012, 0.2063, 0.7012, 0.2063, 0.7012, 0.2063, 0.7012, 0.2063, 0.7012, 0.2063, 0.7012, 0.2063, 0.7012, 0.2063, 0.7012, 0.2063, 0.7012, 0.2063, 0.7012, 0.2063, 0.7012, 0.2063, 0.7012, 0.2063, 0.7012, 0.2063, 0.7012, 0.2063, 0.7012, 0.2063, 0.7012, 0.2063, 0.7012, 0.2063, 0.7012, 0.2063, 0.7012, 0.2063, 0.7012, 0.2063, 0.7012, 0.2063, 0.7012, 0.2063, 0.7012, 0.2063, 0.7012, 0.2063, 0.7012, 0.2063, 0.7012, 0.2063, 0.7012, 0.2063, 0.7012, 0.2063, 0.7012, 0.2063, 0.7012, 0.2063, 0.7012, 0.2063, 0.7012, 0.2063, 0.7012, 0.2063, 0.7012, 0.2063, 0.7012, 0.2063, 0.7012, 0.2063, 0.7012, 0.2063, 0.7012, 0.2063, 0.7012, 0.2063, 0.7012, 0.2063, 0.7012, 0.2063, 0.7012, 0.2063, 0.7012, 0.2063, 0.7012, 0.2063, 0.7012, 0.2063, 0.7012, 0.2063, 0.7012, 0.2063, 0.7012, 0.2063, 0.7012, 0.2063, 0.7012, 0.2063, 0.7012, 0.2063, 0.7012, 0.2063, 0.7012, 0.2063, 0.7012, 0.2063, 0.7012, 0.2063, 0.7012, 0.2063, 0.7012, 0.2063, 0.7012, 0.2063, 0.7012, 0.2063, 0.7012, 0.2063, 0.7012, 0.2063, 0.7012, 0.2063, 0.7012, 0.2063, 0.7012, 0.2063, 0.7013, 0.2063, 0.7013, 0.2063, 0.7012])
me_cylinder.materials.append(mat_material)
me_cylinder.update()
me_cylinder_001 = bpy.data.meshes.new('Cylinder.001')
me_cylinder_001.from_pydata([(3.584e-09, 0.4562, -1.386), (2.287e-09, 0.6684, 0.3417), (0.1746, 0.4214, -1.386), (0.2558, 0.6175, 0.3417), (0.3226, 0.3226, -1.386), (0.4726, 0.4726, 0.3417), (0.4214, 0.1746, -1.386), (0.6175, 0.2558, 0.3417), (0.4562, 2.261e-09, -1.386), (0.6684, 9.963e-10, 0.3417), (0.4214, -0.1746, -1.386), (0.6175, -0.2558, 0.3417), (0.3226, -0.3226, -1.386), (0.4726, -0.4726, 0.3417), (0.1746, -0.4214, -1.386), (0.2558, -0.6175, 0.3417), (3.584e-09, -0.4562, -1.386), (2.287e-09, -0.6684, 0.3417), (-0.1746, -0.4214, -1.386), (-0.2558, -0.6175, 0.3417), (-0.3226, -0.3226, -1.386), (-0.4726, -0.4726, 0.3417), (-0.4214, -0.1746, -1.386), (-0.6175, -0.2558, 0.3417), (-0.4562, 2.261e-09, -1.386), (-0.6684, 9.963e-10, 0.3417), (-0.4214, 0.1746, -1.386), (-0.6175, 0.2558, 0.3417), (-0.3226, 0.3226, -1.386), (-0.4726, 0.4726, 0.3417), (-0.1746, 0.4214, -1.386), (-0.2558, 0.6175, 0.3417), (3.584e-09, 0.7685, -1.386), (0.2941, 0.71, -1.386), (0.5434, 0.5434, -1.386), (0.71, 0.2941, -1.386), (0.7685, 2.261e-09, -1.386), (0.71, -0.2941, -1.386), (0.5434, -0.5434, -1.386), (0.2941, -0.71, -1.386), (3.584e-09, -0.7685, -1.386), (-0.2941, -0.71, -1.386), (-0.5434, -0.5434, -1.386), (-0.71, -0.2941, -1.386), (-0.7685, 2.261e-09, -1.386), (-0.71, 0.2941, -1.386), (-0.5434, 0.5434, -1.386), (-0.2941, 0.71, -1.386), (4.195e-09, 0.3575, -1.047), (0.1368, 0.3303, -1.047), (0.2528, 0.2528, -1.047), (0.3303, 0.1368, -1.047), (0.3575, 9.578e-10, -1.047), (0.3303, -0.1368, -1.047), (0.2528, -0.2528, -1.047), (0.1368, -0.3303, -1.047), (4.195e-09, -0.3575, -1.047), (-0.1368, -0.3303, -1.047), (-0.2528, -0.2528, -1.047), (-0.3303, -0.1368, -1.047), (-0.3575, 9.578e-10, -1.047), (-0.3303, 0.1368, -1.047), (-0.2528, 0.2528, -1.047), (-0.1368, 0.3303, -1.047), (0.2381, 0.5748, 0.5068), (-8.861e-10, 0.6222, 0.5068), (0.44, 0.44, 0.5068), (0.5748, 0.2381, 0.5068), (0.6222, 1.351e-09, 0.5068), (0.5748, -0.2381, 0.5068), (0.44, -0.44, 0.5068), (0.2381, -0.5748, 0.5068), (-8.861e-10, -0.6222, 0.5068), (-0.2381, -0.5748, 0.5068), (-0.44, -0.44, 0.5068), (-0.5748, -0.2381, 0.5068), (-0.6222, 1.351e-09, 0.5068), (-0.5748, 0.2381, 0.5068), (-0.44, 0.44, 0.5068), (-0.2381, 0.5748, 0.5068), (0.1068, 0.2578, 0.6383), (-4.231e-10, 0.2791, 0.6383), (0.1973, 0.1973, 0.6383), (0.2578, 0.1068, 0.6383), (0.2791, 5.753e-10, 0.6383), (0.2578, -0.1068, 0.6383), (0.1973, -0.1973, 0.6383), (0.1068, -0.2578, 0.6383), (-4.231e-10, -0.2791, 0.6383), (-0.1068, -0.2578, 0.6383), (-0.1973, -0.1973, 0.6383), (-0.2578, -0.1068, 0.6383), (-0.2791, 5.753e-10, 0.6383), (-0.2578, 0.1068, 0.6383), (-0.1973, 0.1973, 0.6383), (-0.1068, 0.2578, 0.6383), (0.1934, 0.4668, 0.6383), (-4.231e-10, 0.5053, 0.6383), (0.3573, 0.3573, 0.6383), (0.4668, 0.1934, 0.6383), (0.5053, 5.753e-10, 0.6383), (0.4668, -0.1934, 0.6383), (0.3573, -0.3573, 0.6383), (0.1934, -0.4668, 0.6383), (-4.231e-10, -0.5053, 0.6383), (-0.1934, -0.4668, 0.6383), (-0.3573, -0.3573, 0.6383), (-0.4668, -0.1934, 0.6383), (-0.5053, 5.753e-10, 0.6383), (-0.4668, 0.1934, 0.6383), (-0.3573, 0.3573, 0.6383), (-0.1934, 0.4668, 0.6383), (0.08625, 0.2082, 1.303), (8.405e-08, 0.2254, 1.303), (0.1594, 0.1594, 1.303), (0.2082, 0.08625, 1.303), (0.2254, 7.865e-10, 1.303), (0.2082, -0.08625, 1.303), (0.1594, -0.1594, 1.303), (0.08625, -0.2082, 1.303), (8.405e-08, -0.2254, 1.303), (-0.08625, -0.2082, 1.303), (-0.1594, -0.1594, 1.303), (-0.2082, -0.08625, 1.303), (-0.2254, 7.865e-10, 1.303), (-0.2082, 0.08625, 1.303), (-0.1594, 0.1594, 1.303), (-0.08625, 0.2082, 1.303), (0.05055, 0.122, 1.421), (8.426e-08, 0.1321, 1.421), (0.09341, 0.09341, 1.421), (0.122, 0.05055, 1.421), (0.1321, -7.373e-11, 1.421), (0.122, -0.05055, 1.421), (0.09341, -0.09341, 1.421), (0.05055, -0.122, 1.421), (8.426e-08, -0.1321, 1.421), (-0.05055, -0.122, 1.421), (-0.09341, -0.09341, 1.421), (-0.122, -0.05055, 1.421), (-0.1321, -7.373e-11, 1.421), (-0.122, 0.05055, 1.421), (-0.09341, 0.09341, 1.421), (-0.05055, 0.122, 1.421)], [], [(32, 1, 3, 33), (33, 3, 5, 34), (34, 5, 7, 35), (35, 7, 9, 36), (36, 9, 11, 37), (37, 11, 13, 38), (38, 13, 15, 39), (39, 15, 17, 40), (40, 17, 19, 41), (41, 19, 21, 42), (42, 21, 23, 43), (43, 23, 25, 44), (44, 25, 27, 45), (45, 27, 29, 46), (11, 9, 68, 69), (46, 29, 31, 47), (47, 31, 1, 32), (6, 8, 52, 51), (2, 0, 32, 33), (4, 2, 33, 34), (6, 4, 34, 35), (8, 6, 35, 36), (10, 8, 36, 37), (12, 10, 37, 38), (14, 12, 38, 39), (16, 14, 39, 40), (18, 16, 40, 41), (20, 18, 41, 42), (22, 20, 42, 43), (24, 22, 43, 44), (26, 24, 44, 45), (28, 26, 45, 46), (30, 28, 46, 47), (0, 30, 47, 32), (48, 49, 50, 51, 52, 53, 54, 55, 56, 57, 58, 59, 60, 61, 62, 63), (22, 24, 60, 59), (8, 10, 53, 52), (24, 26, 61, 60), (10, 12, 54, 53), (26, 28, 62, 61), (12, 14, 55, 54), (28, 30, 63, 62), (14, 16, 56, 55), (0, 2, 49, 48), (30, 0, 48, 63), (16, 18, 57, 56), (2, 4, 50, 49), (18, 20, 58, 57), (4, 6, 51, 50), (20, 22, 59, 58), (78, 77, 109, 110), (21, 19, 73, 74), (31, 29, 78, 79), (7, 5, 66, 67), (17, 15, 71, 72), (3, 1, 65, 64), (27, 25, 76, 77), (13, 11, 69, 70), (23, 21, 74, 75), (1, 31, 79, 65), (9, 7, 67, 68), (19, 17, 72, 73), (29, 27, 77, 78), (5, 3, 64, 66), (15, 13, 70, 71), (25, 23, 75, 76), (94, 93, 125, 126), (71, 70, 102, 103), (79, 78, 110, 111), (72, 71, 103, 104), (64, 65, 97, 96), (65, 79, 111, 97), (73, 72, 104, 105), (66, 64, 96, 98), (74, 73, 105, 106), (67, 66, 98, 99), (75, 74, 106, 107), (68, 67, 99, 100), (76, 75, 107, 108), (69, 68, 100, 101), (77, 76, 108, 109), (70, 69, 101, 102), (81, 80, 96, 97), (80, 82, 98, 96), (82, 83, 99, 98), (83, 84, 100, 99), (84, 85, 101, 100), (85, 86, 102, 101), (86, 87, 103, 102), (87, 88, 104, 103), (88, 89, 105, 104), (89, 90, 106, 105), (90, 91, 107, 106), (91, 92, 108, 107), (92, 93, 109, 108), (93, 94, 110, 109), (94, 95, 111, 110), (95, 81, 97, 111), (116, 115, 131, 132), (87, 86, 118, 119), (95, 94, 126, 127), (88, 87, 119, 120), (80, 81, 113, 112), (81, 95, 127, 113), (89, 88, 120, 121), (82, 80, 112, 114), (90, 89, 121, 122), (83, 82, 114, 115), (91, 90, 122, 123), (84, 83, 115, 116), (92, 91, 123, 124), (85, 84, 116, 117), (93, 92, 124, 125), (86, 85, 117, 118), (128, 129, 143, 142, 141, 140, 139, 138, 137, 136, 135, 134, 133, 132, 131, 130), (124, 123, 139, 140), (117, 116, 132, 133), (125, 124, 140, 141), (118, 117, 133, 134), (126, 125, 141, 142), (119, 118, 134, 135), (127, 126, 142, 143), (120, 119, 135, 136), (112, 113, 129, 128), (113, 127, 143, 129), (121, 120, 136, 137), (114, 112, 128, 130), (122, 121, 137, 138), (115, 114, 130, 131), (123, 122, 138, 139)])
_uv = me_cylinder_001.uv_layers.new(name='UVMap')
_uv.uv.foreach_set('vector', [0.1854, 0.3263, 0.1854, 0.3263, 0.1854, 0.3263, 0.1854, 0.3263, 0.1854, 0.3263, 0.1854, 0.3263, 0.1854, 0.3263, 0.1854, 0.3263, 0.1854, 0.3263, 0.1854, 0.3263, 0.1854, 0.3263, 0.1854, 0.3263, 0.1854, 0.3263, 0.1854, 0.3263, 0.1854, 0.3263, 0.1854, 0.3263, 0.1854, 0.3263, 0.1854, 0.3263, 0.1854, 0.3263, 0.1854, 0.3263, 0.1854, 0.3263, 0.1854, 0.3263, 0.1854, 0.3263, 0.1854, 0.3263, 0.1854, 0.3263, 0.1854, 0.3263, 0.1854, 0.3263, 0.1854, 0.3263, 0.1854, 0.3263, 0.1854, 0.3263, 0.1854, 0.3263, 0.1854, 0.3263, 0.1854, 0.3263, 0.1854, 0.3263, 0.1854, 0.3263, 0.1854, 0.3263, 0.1854, 0.3263, 0.1854, 0.3263, 0.1854, 0.3263, 0.1854, 0.3263, 0.1854, 0.3263, 0.1854, 0.3263, 0.1854, 0.3263, 0.1854, 0.3263, 0.1854, 0.3263, 0.1854, 0.3263, 0.1854, 0.3263, 0.1854, 0.3263, 0.1854, 0.3263, 0.1854, 0.3263, 0.1854, 0.3263, 0.1854, 0.3263, 0.1854, 0.3263, 0.1854, 0.3263, 0.1854, 0.3263, 0.1854, 0.3263, 0.1854, 0.3263, 0.1854, 0.3263, 0.1854, 0.3263, 0.1854, 0.3263, 0.1854, 0.3263, 0.1854, 0.3263, 0.1854, 0.3263, 0.1854, 0.3263, 0.1854, 0.3263, 0.1854, 0.3263, 0.1854, 0.3263, 0.1854, 0.3263, 0.1854, 0.3263, 0.1854, 0.3263, 0.1854, 0.3263, 0.1854, 0.3263, 0.1854, 0.3263, 0.1854, 0.3263, 0.1854, 0.3263, 0.1854, 0.3263, 0.1854, 0.3263, 0.1854, 0.3263, 0.1854, 0.3263, 0.1854, 0.3263, 0.1854, 0.3263, 0.1854, 0.3263, 0.1854, 0.3263, 0.1854, 0.3263, 0.1854, 0.3263, 0.1854, 0.3263, 0.1854, 0.3263, 0.1854, 0.3263, 0.1854, 0.3263, 0.1854, 0.3263, 0.1854, 0.3263, 0.1854, 0.3263, 0.1854, 0.3263, 0.1854, 0.3263, 0.1854, 0.3263, 0.1854, 0.3263, 0.1854, 0.3263, 0.1854, 0.3263, 0.1854, 0.3263, 0.1854, 0.3263, 0.1854, 0.3263, 0.1854, 0.3263, 0.1854, 0.3263, 0.1854, 0.3263, 0.1854, 0.3263, 0.1854, 0.3263, 0.1854, 0.3263, 0.1854, 0.3263, 0.1854, 0.3263, 0.1854, 0.3263, 0.1854, 0.3263, 0.1854, 0.3263, 0.1854, 0.3263, 0.1854, 0.3263, 0.1854, 0.3263, 0.1854, 0.3263, 0.1854, 0.3263, 0.1854, 0.3263, 0.1854, 0.3263, 0.1854, 0.3263, 0.1854, 0.3263, 0.1854, 0.3263, 0.1854, 0.3263, 0.1854, 0.3263, 0.1854, 0.3263, 0.1854, 0.3263, 0.1854, 0.3263, 0.1854, 0.3263, 0.1854, 0.3263, 0.1854, 0.3263, 0.1854, 0.3263, 0.1854, 0.3263, 0.1854, 0.3263, 0.1854, 0.3263, 0.1854, 0.3263, 0.1854, 0.3263, 0.1854, 0.3263, 0.1854, 0.3263, 0.1854, 0.3263, 0.1854, 0.3263, 0.1854, 0.3263, 0.1854, 0.3263, 0.1854, 0.3263, 0.1854, 0.3263, 0.1854, 0.3263, 0.1854, 0.3263, 0.1854, 0.3263, 0.1854, 0.3263, 0.1854, 0.3263, 0.1854, 0.3263, 0.1854, 0.3263, 0.1854, 0.3263, 0.1854, 0.3263, 0.1854, 0.3263, 0.1854, 0.3263, 0.1854, 0.3263, 0.1854, 0.3263, 0.1854, 0.3263, 0.1854, 0.3263, 0.1854, 0.3263, 0.1854, 0.3263, 0.1854, 0.3263, 0.1854, 0.3263, 0.1854, 0.3263, 0.1854, 0.3263, 0.1854, 0.3263, 0.1854, 0.3263, 0.1854, 0.3263, 0.1854, 0.3263, 0.1854, 0.3263, 0.1854, 0.3263, 0.1854, 0.3263, 0.1854, 0.3263, 0.1854, 0.3263, 0.1854, 0.3263, 0.1854, 0.3263, 0.1854, 0.3263, 0.1854, 0.3263, 0.1854, 0.3263, 0.1854, 0.3263, 0.1854, 0.3263, 0.1854, 0.3263, 0.1854, 0.3263, 0.1854, 0.3263, 0.1854, 0.3263, 0.1854, 0.3263, 0.1854, 0.3263, 0.1854, 0.3263, 0.1854, 0.3263, 0.1854, 0.3263, 0.1854, 0.3263, 0.1854, 0.3263, 0.1854, 0.3263, 0.1854, 0.3263, 0.1854, 0.3263, 0.1854, 0.3263, 0.1854, 0.3263, 0.1854, 0.3263, 0.1854, 0.3263, 0.1854, 0.3263, 0.1854, 0.3263, 0.1854, 0.3263, 0.1854, 0.3263, 0.1854, 0.3263, 0.1854, 0.3263, 0.1854, 0.3263, 0.1854, 0.3263, 0.1854, 0.3263, 0.1854, 0.3263, 0.1854, 0.3263, 0.1854, 0.3263, 0.1854, 0.3263, 0.1854, 0.3263, 0.1854, 0.3263, 0.1854, 0.3263, 0.1854, 0.3263, 0.1854, 0.3263, 0.1854, 0.3263, 0.1854, 0.3263, 0.1854, 0.3263, 0.1854, 0.3263, 0.1854, 0.3263, 0.1854, 0.3263, 0.1854, 0.3263, 0.1854, 0.3263, 0.1854, 0.3263, 0.1854, 0.3263, 0.1854, 0.3263, 0.1854, 0.3263, 0.1854, 0.3263, 0.1854, 0.3263, 0.1854, 0.3263, 0.1854, 0.3263, 0.1854, 0.3263, 0.1854, 0.3263, 0.1854, 0.3263, 0.1854, 0.3263, 0.1854, 0.3263, 0.1854, 0.3263, 0.1854, 0.3263, 0.1854, 0.3263, 0.1854, 0.3263, 0.1854, 0.3263, 0.1854, 0.3263, 0.1854, 0.3263, 0.1854, 0.3263, 0.1854, 0.3263, 0.1854, 0.3263, 0.1854, 0.3263, 0.1854, 0.3263, 0.1854, 0.3263, 0.1854, 0.3263, 0.1854, 0.3263, 0.1854, 0.3263, 0.1854, 0.3263, 0.1854, 0.3263, 0.1854, 0.3263, 0.1854, 0.3263, 0.1854, 0.3263, 0.1854, 0.3263, 0.1854, 0.3263, 0.1854, 0.3263, 0.1854, 0.3263, 0.1854, 0.3263, 0.1854, 0.3263, 0.1854, 0.3263, 0.1854, 0.3263, 0.1854, 0.3263, 0.1854, 0.3263, 0.1854, 0.3263, 0.1854, 0.3263, 0.1854, 0.3263, 0.1854, 0.3263, 0.1854, 0.3263, 0.1854, 0.3263, 0.1854, 0.3263, 0.1854, 0.3263, 0.1854, 0.3263, 0.1854, 0.3263, 0.1854, 0.3263, 0.1854, 0.3263, 0.1854, 0.3263, 0.1854, 0.3263, 0.1854, 0.3263, 0.1854, 0.3263, 0.1854, 0.3263, 0.1854, 0.3263, 0.1854, 0.3263, 0.1854, 0.3263, 0.1854, 0.3263, 0.1854, 0.3263, 0.1854, 0.3263, 0.1854, 0.3263, 0.1854, 0.3263, 0.1854, 0.3263, 0.1854, 0.3263, 0.1854, 0.3263, 0.1854, 0.3263, 0.1854, 0.3263, 0.1854, 0.3263, 0.1854, 0.3263, 0.1854, 0.3263, 0.1854, 0.3263, 0.1854, 0.3263, 0.1854, 0.3263, 0.1854, 0.3263, 0.1854, 0.3263, 0.1854, 0.3263, 0.1854, 0.3263, 0.1854, 0.3263, 0.1854, 0.3263, 0.1854, 0.3263, 0.1854, 0.3263, 0.1854, 0.3263, 0.1854, 0.3263, 0.1854, 0.3263, 0.1854, 0.3263, 0.1854, 0.3263, 0.1854, 0.3263, 0.1854, 0.3263, 0.1854, 0.3263, 0.1854, 0.3263, 0.1854, 0.3263, 0.1854, 0.3263, 0.1854, 0.3263, 0.1854, 0.3263, 0.1854, 0.3263, 0.1854, 0.3263, 0.1854, 0.3263, 0.1854, 0.3263, 0.1854, 0.3263, 0.1854, 0.3263, 0.1854, 0.3263, 0.1854, 0.3263, 0.1854, 0.3263, 0.1854, 0.3263, 0.1854, 0.3263, 0.1854, 0.3263, 0.1854, 0.3263, 0.1854, 0.3263, 0.1854, 0.3263, 0.1854, 0.3263, 0.1854, 0.3263, 0.1854, 0.3263, 0.1854, 0.3263, 0.1854, 0.3263, 0.1854, 0.3263, 0.1854, 0.3263, 0.1854, 0.3263, 0.1854, 0.3263, 0.1854, 0.3263, 0.1854, 0.3263, 0.1854, 0.3263, 0.1854, 0.3263, 0.1854, 0.3263, 0.1854, 0.3263, 0.1854, 0.3263, 0.1854, 0.3263, 0.1854, 0.3263, 0.1854, 0.3263, 0.1854, 0.3263, 0.1854, 0.3263, 0.1854, 0.3263, 0.1854, 0.3263, 0.1854, 0.3263, 0.1854, 0.3263, 0.1854, 0.3263, 0.1854, 0.3263, 0.1854, 0.3263, 0.1854, 0.3263, 0.1854, 0.3263, 0.1854, 0.3263, 0.1854, 0.3263, 0.1854, 0.3263, 0.1854, 0.3263, 0.1854, 0.3263, 0.1854, 0.3263, 0.1854, 0.3263, 0.1854, 0.3263, 0.1854, 0.3263, 0.1854, 0.3263, 0.1854, 0.3263, 0.1854, 0.3263, 0.1854, 0.3263, 0.1854, 0.3263, 0.1854, 0.3263, 0.1854, 0.3263, 0.1854, 0.3263, 0.1854, 0.3263, 0.1854, 0.3263, 0.1854, 0.3263, 0.1854, 0.3263, 0.1854, 0.3263, 0.1854, 0.3263, 0.1854, 0.3263, 0.1854, 0.3263, 0.1854, 0.3263, 0.1854, 0.3263, 0.1854, 0.3263, 0.1854, 0.3263, 0.1854, 0.3263, 0.1854, 0.3263, 0.1854, 0.3263, 0.1854, 0.3263, 0.1854, 0.3263, 0.1854, 0.3263, 0.1854, 0.3263, 0.1854, 0.3263, 0.1854, 0.3263, 0.1854, 0.3263, 0.1854, 0.3263, 0.1854, 0.3263, 0.1854, 0.3263, 0.1854, 0.3263, 0.1854, 0.3263, 0.1854, 0.3263, 0.1854, 0.3263, 0.1854, 0.3263, 0.1854, 0.3263, 0.1854, 0.3263, 0.1854, 0.3263, 0.1854, 0.3263, 0.1854, 0.3263, 0.1854, 0.3263, 0.1854, 0.3263, 0.1854, 0.3263, 0.1854, 0.3263, 0.1854, 0.3263, 0.1854, 0.3263, 0.1854, 0.3263, 0.1854, 0.3263, 0.1854, 0.3263, 0.1854, 0.3263, 0.1854, 0.3263, 0.1854, 0.3263, 0.1854, 0.3263, 0.1854, 0.3263, 0.1854, 0.3263, 0.1854, 0.3263, 0.1854, 0.3263, 0.1854, 0.3263, 0.1854, 0.3263, 0.1854, 0.3263, 0.1854, 0.3263, 0.1854, 0.3263, 0.1854, 0.3263, 0.1854, 0.3263, 0.1854, 0.3263, 0.1854, 0.3263, 0.1854, 0.3263, 0.1854, 0.3263, 0.1854, 0.3263, 0.1854, 0.3263, 0.1854, 0.3263, 0.1854, 0.3263, 0.1854, 0.3263, 0.1854, 0.3263, 0.1854, 0.3263, 0.1854, 0.3263, 0.1854, 0.3263, 0.1854, 0.3263, 0.1854, 0.3263, 0.1854, 0.3263, 0.1854, 0.3263, 0.1854, 0.3263, 0.1854, 0.3263, 0.1854, 0.3263, 0.1854, 0.3263, 0.1854, 0.3263, 0.1854, 0.3263, 0.1854, 0.3263, 0.1854, 0.3263, 0.1854, 0.3263, 0.1854, 0.3263, 0.1854, 0.3263, 0.1854, 0.3263, 0.1854, 0.3263, 0.1854, 0.3263, 0.1854, 0.3263, 0.1854, 0.3263, 0.1854, 0.3263, 0.1854, 0.3263, 0.1854, 0.3263, 0.1854, 0.3263, 0.1854, 0.3263, 0.1854, 0.3263, 0.1854, 0.3263, 0.1854, 0.3263, 0.1854, 0.3263, 0.1854, 0.3263, 0.1854, 0.3263, 0.1854, 0.3263, 0.1854, 0.3263, 0.1854, 0.3263, 0.1854, 0.3263, 0.1854, 0.3263, 0.1854, 0.3263, 0.1854, 0.3263, 0.1854, 0.3263, 0.1854, 0.3263, 0.1854, 0.3263, 0.1854, 0.3263, 0.1854, 0.3263, 0.1854, 0.3263, 0.1854, 0.3263, 0.1854, 0.3263, 0.1854, 0.3263, 0.1854, 0.3263, 0.1854, 0.3263, 0.1854, 0.3263, 0.1854, 0.3263, 0.1854, 0.3263, 0.1854, 0.3263, 0.1854, 0.3263, 0.1854, 0.3263, 0.1854, 0.3263, 0.1854, 0.3263, 0.1854, 0.3263, 0.1854, 0.3263, 0.1854, 0.3263, 0.1854, 0.3263, 0.1854, 0.3263, 0.1854, 0.3263, 0.1854, 0.3263, 0.1854, 0.3263, 0.1854, 0.3263, 0.1854, 0.3263, 0.1854, 0.3263, 0.1854, 0.3263, 0.1854, 0.3263, 0.1854, 0.3263, 0.1854, 0.3263, 0.1854, 0.3263, 0.1854, 0.3263, 0.1854, 0.3263, 0.1854, 0.3263, 0.1854, 0.3263, 0.1854, 0.3263, 0.1854, 0.3263, 0.1854, 0.3263, 0.1854, 0.3263, 0.1854, 0.3263, 0.1854, 0.3263, 0.1854, 0.3263])
me_cylinder_001.materials.append(mat_material)
me_cylinder_001.update()
me_cube_001 = bpy.data.meshes.new('Cube.001')
me_cube_001.from_pydata([(-0.4095, 0.7891, 7.464), (-0.3877, 0.8017, 8.482), (-0.4095, 1.162, 7.464), (-0.3877, 1.154, 8.482), (0.4095, 0.7891, 7.464), (0.3877, 0.8017, 8.482), (0.4095, 1.162, 7.464), (0.3877, 1.154, 8.482), (0.1365, 1.487, 7.464), (-0.1365, 1.487, 7.464), (-0.1292, 1.462, 8.482), (0.1293, 1.462, 8.482), (-0.1365, 0.6679, 7.464), (0.1365, 0.6679, 7.464), (0.1292, 0.687, 8.482), (-0.1293, 0.687, 8.482), (-0.4095, 1.277, 7.242), (-0.4095, 0.905, 7.242), (-0.1365, 1.603, 7.242), (0.4095, 0.905, 7.242), (0.4095, 1.277, 7.242), (0.1365, 0.7838, 7.242), (0.1365, 1.603, 7.242), (-0.1365, 0.7838, 7.242), (-0.4095, 1.277, 3.641), (-0.4095, 0.905, 3.641), (-0.1365, 1.603, 3.641), (0.4095, 0.905, 3.641), (0.4095, 1.277, 3.641), (0.1365, 0.7838, 3.641), (0.1365, 1.603, 3.641), (-0.1365, 0.7838, 3.641), (-0.3603, 1.263, 3.409), (-0.3603, 0.9355, 3.409), (-0.1201, 1.55, 3.409), (0.3603, 0.9355, 3.409), (0.3603, 1.263, 3.409), (0.1201, 0.8289, 3.409), (0.1201, 1.55, 3.409), (-0.1201, 0.8289, 3.409), (-0.3603, 1.263, 3.409), (-0.3603, 0.9355, 3.409), (-0.1201, 1.55, 3.409), (0.3603, 0.9355, 3.409), (0.3603, 1.263, 3.409), (0.1201, 0.8289, 3.409), (0.1201, 1.55, 3.409), (-0.1201, 0.8289, 3.409), (-0.262, 1.235, 3.287), (-0.262, 0.9966, 3.287), (-0.08732, 1.443, 3.287), (0.262, 0.9966, 3.287), (0.262, 1.235, 3.287), (0.08732, 0.9191, 3.287), (0.08732, 1.443, 3.287), (-0.08732, 0.9191, 3.287), (-0.4095, 0.905, 6.005), (-0.4095, 0.905, 6.971), (-0.4095, 1.277, 6.971), (-0.4095, 1.277, 6.005), (-0.1365, 0.7838, 6.971), (-0.1365, 0.7838, 6.005), (0.1365, 0.7838, 6.005), (0.1365, 0.7838, 6.971), (0.1365, 1.603, 6.971), (0.1365, 1.603, 6.005), (-0.1365, 1.603, 6.005), (-0.1365, 1.603, 6.971), (0.4095, 0.905, 6.005), (0.4095, 0.905, 6.971), (0.4095, 1.277, 6.971), (0.4095, 1.277, 6.005), (-0.4095, 0.5421, 6.173), (-0.4095, 0.5421, 6.802), (-0.1365, 0.4209, 6.802), (-0.1365, 0.4209, 6.173), (0.1365, 0.4209, 6.173), (0.1365, 0.4209, 6.802), (0.4095, 0.5421, 6.173), (0.4095, 0.5421, 6.802), (-0.3163, 0.7083, 9.122), (-0.3163, 0.996, 9.122), (0.1054, 1.247, 9.122), (0.3163, 0.996, 9.122), (0.3163, 0.7083, 9.122), (-0.1054, 0.6147, 9.122), (-0.1054, 1.247, 9.122), (0.1054, 0.6147, 9.122), (-0.2367, 0.5635, 9.778), (-0.2367, 0.7788, 9.778), (0.07891, 0.9669, 9.778), (0.2367, 0.7788, 9.778), (0.2367, 0.5635, 9.778), (-0.07891, 0.4934, 9.778), (-0.07891, 0.9669, 9.778), (0.07891, 0.4934, 9.778), (0.05857, 0.4466, 9.827), (-0.05857, 0.798, 9.827), (-0.05857, 0.4466, 9.827), (0.1757, 0.4985, 9.827), (0.1757, 0.6584, 9.827), (0.05857, 0.798, 9.827), (-0.1757, 0.6584, 9.827), (-0.1757, 0.4985, 9.827), (-0.4095, 1.277, 5.185), (-0.4095, 1.277, 4.397), (-0.1365, 0.7838, 5.185), (-0.1365, 0.7838, 4.397), (0.1365, 1.603, 5.185), (0.1365, 1.603, 4.397), (0.4095, 1.277, 5.185), (0.4095, 1.277, 4.397), (-0.4095, 0.905, 4.397), (-0.4095, 0.905, 5.185), (0.1365, 0.7838, 4.397), (0.1365, 0.7838, 5.185), (-0.1365, 1.603, 4.397), (-0.1365, 1.603, 5.185), (0.4095, 0.905, 4.397), (0.4095, 0.905, 5.185), (-0.4242, 0.6806, 9.388), (-0.3733, 0.5747, 9.908), (-0.3722, 1.262, 9.515), (-0.3688, 1.134, 9.811), (0.4242, 0.6806, 9.388), (0.3733, 0.5747, 9.908), (0.3722, 1.262, 9.515), (0.4242, 1.101, 9.777), (0.1961, 1.472, 9.427), (0.0, 1.459, 9.422), (-0.1961, 1.472, 9.427), (-0.2121, 0.6617, 9.214), (0.0, 0.6617, 9.214), (0.2121, 0.6617, 9.214), (0.2006, 0.4613, 10.07), (0.0, 0.4613, 10.06), (-0.2006, 0.4613, 10.07), (-0.4242, 1.057, 9.388), (-0.4242, 0.8687, 9.388), (-0.3733, 0.7158, 9.908), (-0.3722, 0.9107, 9.906), (0.4242, 0.8687, 9.388), (0.4242, 1.057, 9.388), (0.3722, 0.9107, 9.906), (0.3733, 0.7158, 9.908), (-0.2121, 1.227, 9.214), (-0.2121, 0.9445, 9.214), (0.0, 1.227, 9.214), (0.0, 0.9445, 9.214), (0.2121, 1.227, 9.214), (0.2121, 0.9445, 9.214), (-0.4242, 0.9013, 9.859), (-0.4242, 1.101, 9.777), (-0.4242, 1.232, 9.462), (-0.2121, 1.486, 9.357), (0.3688, 1.134, 9.811), (0.4242, 1.232, 9.462), (0.4242, 0.7158, 9.859), (0.4242, 0.5302, 9.859), (-0.2121, 0.3909, 10.06), (-0.4242, 0.5302, 9.859), (0.2121, 1.486, 9.357), (0.0, 1.486, 9.357), (0.2121, 0.3909, 10.06), (0.0, 0.3909, 10.06), (-0.4242, 0.7158, 9.859), (0.4242, 0.9013, 9.859), (0.1926, 1.204, 9.877), (0.3349, 1.099, 9.774), (-0.3349, 1.099, 9.774), (-0.1926, 1.204, 9.877), (-4.182e-10, 1.204, 9.877), (0.1926, 0.6772, 10.0), (0.1822, 0.4884, 10.01), (-4.182e-10, 0.6772, 10.0), (-4.182e-10, 0.4884, 10.0), (-0.1926, 0.6772, 10.0), (-0.1822, 0.4884, 10.01), (-0.1781, 1.407, 9.426), (-4.182e-10, 1.394, 9.421), (0.1781, 1.407, 9.426), (0.1926, 0.9299, 10.0), (-4.182e-10, 0.9299, 10.0), (-0.1926, 0.9299, 10.0), (0.338, 0.8965, 9.861), (0.339, 0.7195, 9.862), (-0.338, 0.8965, 9.861), (-0.339, 0.7195, 9.862), (-0.338, 1.215, 9.506), (0.338, 1.215, 9.506), (0.339, 0.5914, 9.862), (-0.339, 0.5914, 9.862)], [], [(0, 1, 3, 2), (8, 11, 7, 6), (6, 7, 5, 4), (12, 15, 1, 0), (9, 8, 22, 18), (15, 14, 87, 85), (10, 3, 81, 86), (7, 11, 82, 83), (2, 9, 18, 16), (13, 12, 23, 21), (4, 5, 14, 13), (13, 14, 15, 12), (2, 3, 10, 9), (9, 10, 11, 8), (116, 109, 30, 26), (114, 107, 31, 29), (112, 105, 24, 25), (0, 2, 16, 17), (6, 4, 19, 20), (12, 0, 17, 23), (8, 6, 20, 22), (4, 13, 21, 19), (24, 26, 34, 32), (27, 29, 37, 35), (26, 30, 38, 34), (118, 114, 29, 27), (105, 116, 26, 24), (107, 112, 25, 31), (109, 111, 28, 30), (111, 118, 27, 28), (34, 38, 46, 42), (37, 39, 47, 45), (33, 32, 40, 41), (31, 25, 33, 39), (30, 28, 36, 38), (28, 27, 35, 36), (25, 24, 32, 33), (29, 31, 39, 37), (44, 43, 51, 52), (46, 44, 52, 54), (47, 41, 49, 55), (35, 37, 45, 43), (32, 34, 42, 40), (39, 33, 41, 47), (38, 36, 44, 46), (36, 35, 43, 44), (54, 52, 51, 53), (48, 50, 55, 49), (50, 54, 53, 55), (41, 40, 48, 49), (45, 47, 55, 53), (42, 46, 54, 50), (43, 45, 53, 51), (40, 42, 50, 48), (20, 19, 69, 70), (70, 69, 68, 71), (22, 20, 70, 64), (64, 70, 71, 65), (23, 17, 57, 60), (57, 56, 72, 73), (16, 18, 67, 58), (58, 67, 66, 59), (19, 21, 63, 69), (62, 68, 78, 76), (17, 16, 58, 57), (57, 58, 59, 56), (21, 23, 60, 63), (61, 62, 76, 75), (18, 22, 64, 67), (67, 64, 65, 66), (74, 73, 72, 75), (79, 77, 76, 78), (77, 74, 75, 76), (56, 61, 75, 72), (63, 60, 74, 77), (69, 63, 77, 79), (68, 69, 79, 78), (60, 57, 73, 74), (87, 84, 92, 95), (83, 82, 90, 91), (80, 85, 93, 88), (5, 7, 83, 84), (11, 10, 86, 82), (3, 1, 80, 81), (1, 15, 85, 80), (14, 5, 84, 87), (90, 94, 97, 101), (93, 95, 96, 98), (89, 88, 103, 102), (86, 81, 89, 94), (84, 83, 91, 92), (81, 80, 88, 89), (85, 87, 95, 93), (82, 86, 94, 90), (97, 102, 103, 98), (101, 97, 98, 96), (92, 91, 100, 99), (95, 92, 99, 96), (91, 90, 101, 100), (88, 93, 98, 103), (100, 101, 96, 99), (94, 89, 102, 97), (71, 68, 119, 110), (110, 119, 118, 111), (65, 71, 110, 108), (108, 110, 111, 109), (61, 56, 113, 106), (106, 113, 112, 107), (59, 66, 117, 104), (104, 117, 116, 105), (68, 62, 115, 119), (119, 115, 114, 118), (56, 59, 104, 113), (113, 104, 105, 112), (62, 61, 106, 115), (115, 106, 107, 114), (66, 65, 108, 117), (117, 108, 109, 116), (137, 151, 152, 153), (129, 130, 178, 179), (141, 157, 158, 124), (131, 159, 160, 120), (150, 141, 124, 133), (144, 143, 184, 185), (123, 140, 186, 169), (128, 129, 179, 180), (143, 155, 168, 184), (138, 146, 131, 120), (146, 148, 132, 131), (148, 150, 133, 132), (124, 158, 163, 133), (133, 163, 164, 132), (132, 164, 159, 131), (126, 128, 180, 189), (140, 139, 187, 186), (121, 136, 177, 191), (162, 161, 149, 147), (147, 149, 150, 148), (154, 162, 147, 145), (145, 147, 148, 146), (153, 154, 145, 137), (137, 145, 146, 138), (139, 121, 191, 187), (125, 144, 185, 190), (136, 135, 175, 177), (155, 126, 189, 168), (135, 134, 173, 175), (130, 122, 188, 178), (134, 125, 190, 173), (122, 123, 169, 188), (161, 156, 142, 149), (149, 142, 141, 150), (156, 127, 166, 142), (142, 166, 157, 141), (120, 160, 165, 138), (138, 165, 151, 137), (140, 123, 152, 151), (123, 122, 153, 152), (122, 130, 154, 153), (126, 155, 127, 156), (144, 125, 158, 157), (136, 121, 160, 159), (128, 126, 156, 161), (129, 128, 161, 162), (130, 129, 162, 154), (125, 134, 163, 158), (134, 135, 164, 163), (135, 136, 159, 164), (121, 139, 165, 160), (139, 140, 151, 165), (155, 143, 166, 127), (143, 144, 157, 166), (180, 167, 168, 189), (176, 187, 191, 177), (185, 172, 173, 190), (172, 174, 175, 173), (174, 176, 177, 175), (188, 169, 170, 178), (178, 170, 171, 179), (179, 171, 167, 180), (171, 170, 183, 182), (182, 183, 176, 174), (167, 171, 182, 181), (181, 182, 174, 172), (168, 167, 181, 184), (184, 181, 172, 185), (170, 169, 186, 183), (183, 186, 187, 176)])
_uv = me_cube_001.uv_layers.new(name='UVMap')
_uv.uv.foreach_set('vector', [0.1813, 0.33, 0.1813, 0.33, 0.1813, 0.33, 0.1813, 0.33, 0.1813, 0.33, 0.1813, 0.33, 0.1813, 0.33, 0.1813, 0.33, 0.1813, 0.33, 0.1813, 0.33, 0.1813, 0.33, 0.1813, 0.33, 0.1813, 0.33, 0.1813, 0.33, 0.1813, 0.33, 0.1813, 0.33, 0.1813, 0.33, 0.1813, 0.33, 0.1813, 0.33, 0.1813, 0.33, 0.4792, 0.3425, 0.4792, 0.3425, 0.4792, 0.3425, 0.4792, 0.3425, 0.4792, 0.3425, 0.4792, 0.3425, 0.4792, 0.3425, 0.4792, 0.3425, 0.4792, 0.3425, 0.4792, 0.3425, 0.4792, 0.3425, 0.4792, 0.3425, 0.1813, 0.33, 0.1813, 0.33, 0.1813, 0.33, 0.1813, 0.33, 0.1813, 0.33, 0.1813, 0.33, 0.1813, 0.33, 0.1813, 0.33, 0.1813, 0.33, 0.1813, 0.33, 0.1813, 0.33, 0.1813, 0.33, 0.1813, 0.33, 0.1813, 0.33, 0.1813, 0.33, 0.1813, 0.33, 0.1813, 0.33, 0.1813, 0.33, 0.1813, 0.33, 0.1813, 0.33, 0.1813, 0.33, 0.1813, 0.33, 0.1813, 0.33, 0.1813, 0.33, 0.1813, 0.33, 0.1813, 0.33, 0.1813, 0.33, 0.1813, 0.33, 0.1813, 0.33, 0.1813, 0.33, 0.1813, 0.33, 0.1813, 0.33, 0.1813, 0.33, 0.1813, 0.33, 0.1813, 0.33, 0.1813, 0.33, 0.1813, 0.33, 0.1813, 0.33, 0.1813, 0.33, 0.1813, 0.33, 0.1813, 0.33, 0.1813, 0.33, 0.1813, 0.33, 0.1813, 0.33, 0.1813, 0.33, 0.1813, 0.33, 0.1813, 0.33, 0.1813, 0.33, 0.1813, 0.33, 0.1813, 0.33, 0.1813, 0.33, 0.1813, 0.33, 0.1813, 0.33, 0.1813, 0.33, 0.1813, 0.33, 0.1813, 0.33, 0.1813, 0.33, 0.1813, 0.33, 0.1813, 0.33, 0.1813, 0.33, 0.1813, 0.33, 0.1813, 0.33, 0.1813, 0.33, 0.1813, 0.33, 0.1813, 0.33, 0.1813, 0.33, 0.1813, 0.33, 0.1813, 0.33, 0.1813, 0.33, 0.1813, 0.33, 0.1813, 0.33, 0.1813, 0.33, 0.1813, 0.33, 0.1813, 0.33, 0.1813, 0.33, 0.1813, 0.33, 0.1813, 0.33, 0.1813, 0.33, 0.1813, 0.33, 0.1813, 0.33, 0.1813, 0.33, 0.1813, 0.33, 0.1813, 0.33, 0.1813, 0.33, 0.1813, 0.33, 0.1813, 0.33, 0.1813, 0.33, 0.1813, 0.33, 0.1813, 0.33, 0.1813, 0.33, 0.1813, 0.33, 0.1813, 0.33, 0.1813, 0.33, 0.1813, 0.33, 0.1813, 0.33, 0.1813, 0.33, 0.1813, 0.33, 0.1813, 0.33, 0.1813, 0.33, 0.1813, 0.33, 0.1813, 0.33, 0.1813, 0.33, 0.1813, 0.33, 0.1813, 0.33, 0.1813, 0.33, 0.1813, 0.33, 0.1813, 0.33, 0.1813, 0.33, 0.1813, 0.33, 0.1813, 0.33, 0.1813, 0.33, 0.1813, 0.33, 0.1813, 0.33, 0.1813, 0.33, 0.1813, 0.33, 0.1813, 0.33, 0.1813, 0.33, 0.1813, 0.33, 0.1813, 0.33, 0.1813, 0.33, 0.1813, 0.33, 0.1813, 0.33, 0.1813, 0.33, 0.1813, 0.33, 0.1813, 0.33, 0.1813, 0.33, 0.1813, 0.33, 0.1813, 0.33, 0.1813, 0.33, 0.1813, 0.33, 0.1813, 0.33, 0.1813, 0.33, 0.1813, 0.33, 0.1813, 0.33, 0.1813, 0.33, 0.1813, 0.33, 0.1813, 0.33, 0.1813, 0.33, 0.1813, 0.33, 0.1813, 0.33, 0.1813, 0.33, 0.1813, 0.33, 0.1813, 0.33, 0.1813, 0.33, 0.1813, 0.33, 0.1813, 0.33, 0.1813, 0.33, 0.1813, 0.33, 0.1813, 0.33, 0.1813, 0.33, 0.1813, 0.33, 0.1813, 0.33, 0.1813, 0.33, 0.1813, 0.33, 0.1813, 0.33, 0.1813, 0.33, 0.1813, 0.33, 0.1813, 0.33, 0.1813, 0.33, 0.1813, 0.33, 0.1813, 0.33, 0.1813, 0.33, 0.1813, 0.33, 0.1813, 0.33, 0.1813, 0.33, 0.1813, 0.33, 0.1813, 0.33, 0.1813, 0.33, 0.1813, 0.33, 0.1813, 0.33, 0.1813, 0.33, 0.1813, 0.33, 0.1813, 0.33, 0.1813, 0.33, 0.1813, 0.33, 0.1813, 0.33, 0.1813, 0.33, 0.1813, 0.33, 0.1813, 0.33, 0.1813, 0.33, 0.1813, 0.33, 0.1813, 0.33, 0.1813, 0.33, 0.1813, 0.33, 0.1813, 0.33, 0.1813, 0.33, 0.1813, 0.33, 0.1813, 0.33, 0.1813, 0.33, 0.1813, 0.33, 0.1813, 0.33, 0.1813, 0.33, 0.1813, 0.33, 0.1813, 0.33, 0.1813, 0.33, 0.1813, 0.33, 0.1813, 0.33, 0.1813, 0.33, 0.1813, 0.33, 0.1813, 0.33, 0.1813, 0.33, 0.1813, 0.33, 0.1813, 0.33, 0.1813, 0.33, 0.1813, 0.33, 0.1813, 0.33, 0.1813, 0.33, 0.1813, 0.33, 0.1813, 0.33, 0.1813, 0.33, 0.1813, 0.33, 0.1813, 0.33, 0.1813, 0.33, 0.1813, 0.33, 0.1813, 0.33, 0.1813, 0.33, 0.1813, 0.33, 0.1813, 0.33, 0.1813, 0.33, 0.1813, 0.33, 0.1708, 0.5, 0.1708, 0.5, 0.1708, 0.5, 0.1708, 0.5, 0.1813, 0.33, 0.1813, 0.33, 0.1813, 0.33, 0.1813, 0.33, 0.1813, 0.33, 0.1813, 0.33, 0.1813, 0.33, 0.1813, 0.33, 0.1813, 0.33, 0.1813, 0.33, 0.1813, 0.33, 0.1813, 0.33, 0.1708, 0.5, 0.1708, 0.5, 0.1708, 0.5, 0.1708, 0.5, 0.1813, 0.33, 0.1813, 0.33, 0.1813, 0.33, 0.1813, 0.33, 0.1813, 0.33, 0.1813, 0.33, 0.1813, 0.33, 0.1813, 0.33, 0.1708, 0.5, 0.1708, 0.5, 0.1708, 0.5, 0.1708, 0.5, 0.1708, 0.5, 0.1708, 0.5, 0.1708, 0.5, 0.1708, 0.5, 0.1708, 0.5, 0.1708, 0.5, 0.1708, 0.5, 0.1708, 0.5, 0.1708, 0.5, 0.1708, 0.5, 0.1708, 0.5, 0.1708, 0.5, 0.1708, 0.5, 0.1708, 0.5, 0.1708, 0.5, 0.1708, 0.5, 0.1708, 0.5, 0.1708, 0.5, 0.1708, 0.5, 0.1708, 0.5, 0.1708, 0.5, 0.1708, 0.5, 0.1708, 0.5, 0.1708, 0.5, 0.1708, 0.5, 0.1708, 0.5, 0.1708, 0.5, 0.1708, 0.5, 0.1813, 0.33, 0.1813, 0.33, 0.1813, 0.33, 0.1813, 0.33, 0.1813, 0.33, 0.1813, 0.33, 0.1813, 0.33, 0.1813, 0.33, 0.1813, 0.33, 0.1813, 0.33, 0.1813, 0.33, 0.1813, 0.33, 0.4792, 0.3425, 0.4792, 0.3425, 0.4792, 0.3425, 0.4792, 0.3425, 0.4792, 0.3425, 0.4792, 0.3425, 0.4792, 0.3425, 0.4792, 0.3425, 0.4792, 0.3425, 0.4792, 0.3425, 0.4792, 0.3425, 0.4792, 0.3425, 0.4792, 0.3425, 0.4792, 0.3425, 0.4792, 0.3425, 0.4792, 0.3425, 0.4792, 0.3425, 0.4792, 0.3425, 0.4792, 0.3425, 0.4792, 0.3425, 0.1813, 0.33, 0.1813, 0.33, 0.1813, 0.33, 0.1813, 0.33, 0.1813, 0.33, 0.1813, 0.33, 0.1813, 0.33, 0.1813, 0.33, 0.1813, 0.33, 0.1813, 0.33, 0.1813, 0.33, 0.1813, 0.33, 0.1813, 0.33, 0.1813, 0.33, 0.1813, 0.33, 0.1813, 0.33, 0.1813, 0.33, 0.1813, 0.33, 0.1813, 0.33, 0.1813, 0.33, 0.1813, 0.33, 0.1813, 0.33, 0.1813, 0.33, 0.1813, 0.33, 0.1813, 0.33, 0.1813, 0.33, 0.1813, 0.33, 0.1813, 0.33, 0.1813, 0.33, 0.1813, 0.33, 0.1813, 0.33, 0.1813, 0.33, 0.1813, 0.33, 0.1813, 0.33, 0.1813, 0.33, 0.1813, 0.33, 0.1813, 0.33, 0.1813, 0.33, 0.1813, 0.33, 0.1813, 0.33, 0.1813, 0.33, 0.1813, 0.33, 0.1813, 0.33, 0.1813, 0.33, 0.1813, 0.33, 0.1813, 0.33, 0.1813, 0.33, 0.1813, 0.33, 0.1813, 0.33, 0.1813, 0.33, 0.1813, 0.33, 0.1813, 0.33, 0.1813, 0.33, 0.1813, 0.33, 0.1813, 0.33, 0.1813, 0.33, 0.1813, 0.33, 0.1813, 0.33, 0.1813, 0.33, 0.1813, 0.33, 0.1813, 0.33, 0.1813, 0.33, 0.1813, 0.33, 0.1813, 0.33, 0.1813, 0.33, 0.1813, 0.33, 0.1813, 0.33, 0.1813, 0.33, 0.4792, 0.3425, 0.4792, 0.3425, 0.4792, 0.3425, 0.4792, 0.3425, 0.1813, 0.33, 0.1813, 0.33, 0.1813, 0.33, 0.1813, 0.33, 0.4792, 0.3425, 0.4792, 0.3425, 0.4792, 0.3425, 0.4792, 0.3425, 0.1813, 0.33, 0.1813, 0.33, 0.1813, 0.33, 0.1813, 0.33, 0.4792, 0.3425, 0.4792, 0.3425, 0.4792, 0.3425, 0.4792, 0.3425, 0.1813, 0.33, 0.1813, 0.33, 0.1813, 0.33, 0.1813, 0.33, 0.4792, 0.3425, 0.4792, 0.3425, 0.4792, 0.3425, 0.4792, 0.3425, 0.1813, 0.33, 0.1813, 0.33, 0.1813, 0.33, 0.1813, 0.33, 0.4792, 0.3425, 0.4792, 0.3425, 0.4792, 0.3425, 0.4792, 0.3425, 0.1813, 0.33, 0.1813, 0.33, 0.1813, 0.33, 0.1813, 0.33, 0.4792, 0.3425, 0.4792, 0.3425, 0.4792, 0.3425, 0.4792, 0.3425, 0.1813, 0.33, 0.1813, 0.33, 0.1813, 0.33, 0.1813, 0.33, 0.4792, 0.3425, 0.4792, 0.3425, 0.4792, 0.3425, 0.4792, 0.3425, 0.1813, 0.33, 0.1813, 0.33, 0.1813, 0.33, 0.1813, 0.33, 0.4792, 0.3425, 0.4792, 0.3425, 0.4792, 0.3425, 0.4792, 0.3425, 0.2208, 0.3325, 0.2208, 0.3325, 0.2208, 0.3325, 0.2208, 0.3325, 0.2208, 0.3325, 0.2208, 0.3325, 0.2208, 0.3325, 0.2208, 0.3325, 0.2208, 0.3325, 0.2208, 0.3325, 0.2208, 0.3325, 0.2208, 0.3325, 0.2208, 0.3325, 0.2208, 0.3325, 0.2208, 0.3325, 0.2208, 0.3325, 0.2208, 0.3325, 0.2208, 0.3325, 0.2208, 0.3325, 0.2208, 0.3325, 0.2208, 0.3325, 0.2208, 0.3325, 0.2208, 0.3325, 0.2208, 0.3325, 0.2208, 0.3325, 0.2208, 0.3325, 0.2208, 0.3325, 0.2208, 0.3325, 0.2208, 0.3325, 0.2208, 0.3325, 0.2208, 0.3325, 0.2208, 0.3325, 0.2208, 0.3325, 0.2208, 0.3325, 0.2208, 0.3325, 0.2208, 0.3325, 0.2208, 0.3325, 0.2208, 0.3325, 0.2208, 0.3325, 0.2208, 0.3325, 0.2208, 0.3325, 0.2208, 0.3325, 0.2208, 0.3325, 0.2208, 0.3325, 0.2208, 0.3325, 0.2208, 0.3325, 0.2208, 0.3325, 0.2208, 0.3325, 0.2208, 0.3325, 0.2208, 0.3325, 0.2208, 0.3325, 0.2208, 0.3325, 0.2208, 0.3325, 0.2208, 0.3325, 0.2208, 0.3325, 0.2208, 0.3325, 0.2208, 0.3325, 0.2208, 0.3325, 0.2208, 0.3325, 0.2208, 0.3325, 0.2208, 0.3325, 0.2208, 0.3325, 0.2208, 0.3325, 0.2208, 0.3325, 0.2208, 0.3325, 0.2208, 0.3325, 0.2208, 0.3325, 0.2208, 0.3325, 0.2208, 0.3325, 0.2208, 0.3325, 0.2208, 0.3325, 0.2208, 0.3325, 0.2208, 0.3325, 0.2208, 0.3325, 0.2208, 0.3325, 0.2208, 0.3325, 0.2208, 0.3325, 0.2208, 0.3325, 0.2208, 0.3325, 0.2208, 0.3325, 0.2208, 0.3325, 0.2208, 0.3325, 0.2208, 0.3325, 0.2208, 0.3325, 0.2208, 0.3325, 0.2208, 0.3325, 0.2208, 0.3325, 0.2208, 0.3325, 0.2208, 0.3325, 0.2208, 0.3325, 0.2208, 0.3325, 0.2208, 0.3325, 0.2208, 0.3325, 0.2208, 0.3325, 0.2208, 0.3325, 0.2208, 0.3325, 0.2208, 0.3325, 0.2208, 0.3325, 0.2208, 0.3325, 0.2208, 0.3325, 0.2208, 0.3325, 0.2208, 0.3325, 0.2208, 0.3325, 0.2208, 0.3325, 0.2208, 0.3325, 0.2208, 0.3325, 0.2208, 0.3325, 0.2208, 0.3325, 0.2208, 0.3325, 0.2208, 0.3325, 0.2208, 0.3325, 0.2208, 0.3325, 0.2208, 0.3325, 0.2208, 0.3325, 0.2208, 0.3325, 0.2208, 0.3325, 0.2208, 0.3325, 0.2208, 0.3325, 0.2208, 0.3325, 0.2208, 0.3325, 0.2208, 0.3325, 0.2208, 0.3325, 0.2208, 0.3325, 0.2208, 0.3325, 0.2208, 0.3325, 0.2208, 0.3325, 0.2208, 0.3325, 0.2208, 0.3325, 0.2208, 0.3325, 0.2208, 0.3325, 0.2208, 0.3325, 0.2208, 0.3325, 0.2208, 0.3325, 0.2208, 0.3325, 0.2208, 0.3325, 0.2208, 0.3325, 0.2208, 0.3325, 0.2208, 0.3325, 0.2208, 0.3325, 0.2208, 0.3325, 0.2208, 0.3325, 0.2208, 0.3325, 0.2208, 0.3325, 0.2208, 0.3325, 0.2208, 0.3325, 0.2208, 0.3325, 0.2208, 0.3325, 0.2208, 0.3325, 0.2208, 0.3325, 0.2208, 0.3325, 0.2208, 0.3325, 0.2208, 0.3325, 0.2208, 0.3325, 0.2208, 0.3325, 0.2208, 0.3325, 0.2208, 0.3325, 0.2208, 0.3325, 0.2208, 0.3325, 0.2208, 0.3325, 0.2208, 0.3325, 0.2208, 0.3325, 0.2208, 0.3325, 0.2208, 0.3325, 0.2208, 0.3325, 0.2208, 0.3325, 0.2208, 0.3325, 0.2208, 0.3325, 0.2208, 0.3325, 0.2208, 0.3325, 0.2208, 0.3325, 0.2208, 0.3325, 0.2208, 0.3325, 0.2208, 0.3325, 0.2208, 0.3325, 0.2208, 0.3325, 0.2208, 0.3325, 0.2208, 0.3325, 0.2208, 0.3325, 0.2208, 0.3325, 0.2208, 0.3325, 0.2208, 0.3325, 0.2208, 0.3325, 0.2208, 0.3325, 0.2208, 0.3325, 0.2208, 0.3325, 0.2208, 0.3325, 0.2208, 0.3325, 0.2208, 0.3325, 0.2208, 0.3325, 0.2208, 0.3325, 0.2208, 0.3325, 0.2208, 0.3325, 0.2208, 0.3325, 0.2208, 0.3325, 0.2208, 0.3325, 0.2208, 0.3325, 0.2208, 0.3325, 0.2208, 0.3325, 0.2208, 0.3325, 0.2208, 0.3325, 0.2208, 0.3325, 0.2208, 0.3325, 0.2208, 0.3325, 0.2208, 0.3325, 0.2208, 0.3325, 0.2208, 0.3325, 0.2208, 0.3325, 0.2208, 0.3325, 0.2208, 0.3325, 0.2208, 0.3325, 0.2208, 0.3325, 0.2208, 0.3325, 0.2208, 0.3325, 0.2208, 0.3325, 0.2208, 0.3325, 0.2208, 0.3325, 0.2083, 0.4675, 0.2083, 0.4675, 0.2083, 0.4675, 0.2083, 0.4675, 0.2083, 0.4675, 0.2083, 0.4675, 0.2083, 0.4675, 0.2083, 0.4675, 0.2083, 0.4675, 0.2083, 0.4675, 0.2083, 0.4675, 0.2083, 0.4675, 0.2083, 0.4675, 0.2083, 0.4675, 0.2083, 0.4675, 0.2083, 0.4675, 0.2083, 0.4675, 0.2083, 0.4675, 0.2083, 0.4675, 0.2083, 0.4675, 0.2083, 0.4675, 0.2083, 0.4675, 0.2083, 0.4675, 0.2083, 0.4675, 0.2083, 0.4675, 0.2083, 0.4675, 0.2083, 0.4675, 0.2083, 0.4675, 0.2083, 0.4675, 0.2083, 0.4675, 0.2083, 0.4675, 0.2083, 0.4675, 0.2083, 0.4675, 0.2083, 0.4675, 0.2083, 0.4675, 0.2083, 0.4675, 0.2083, 0.4675, 0.2083, 0.4675, 0.2083, 0.4675, 0.2083, 0.4675, 0.2083, 0.4675, 0.2083, 0.4675, 0.2083, 0.4675, 0.2083, 0.4675, 0.2083, 0.4675, 0.2083, 0.4675, 0.2083, 0.4675, 0.2083, 0.4675, 0.2083, 0.4675, 0.2083, 0.4675, 0.2083, 0.4675, 0.2083, 0.4675, 0.2083, 0.4675, 0.2083, 0.4675, 0.2083, 0.4675, 0.2083, 0.4675, 0.2083, 0.4675, 0.2083, 0.4675, 0.2083, 0.4675, 0.2083, 0.4675, 0.2083, 0.4675, 0.2083, 0.4675, 0.2083, 0.4675, 0.2083, 0.4675])
me_cube_001.materials.append(mat_material)
me_cube_001.update()

# ---- objects
ob_cylinder = bpy.data.objects.new('Cylinder', me_cylinder)
ob_cylinder_001 = bpy.data.objects.new('Cylinder.001', me_cylinder_001)
ob_cube = bpy.data.objects.new('Cube', me_cube_001)
ob_empty = bpy.data.objects.new('Empty', None)

# ---- transforms, parenting, visibility, modifiers, constraints
ob_cylinder.location = (0.0, 0.0, 0.0)
ob_cylinder_001.location = (0.0, 0.0, 9.167)
ob_cube.location = (0.0, 0.0, 0.0)
_m = ob_cube.modifiers.new('Array', 'ARRAY')
_m.count = 3
_m.use_relative_offset = False
_m.use_object_offset = True
_m.offset_object = ob_empty
ob_empty.location = (0.0, 0.0, 0.0)
ob_empty.rotation_euler = (0.0, -0.0, 2.094)

# ---- collection membership
col_collection.objects.link(ob_cylinder)
col_collection.objects.link(ob_cylinder_001)
col_collection.objects.link(ob_cube)
col_collection.objects.link(ob_empty)

# ---- scene / render settings (as saved in the file)
scene.frame_start = 1; scene.frame_end = 250; scene.frame_set(1)
scene.render.engine = 'BLENDER_EEVEE_NEXT'
scene.cycles.sampling_pattern = 'TABULATED_SOBOL'
scene.view_settings.view_transform = 'Filmic'
bpy.context.view_layer.update()

# ---- added for rendering (the .blend has no active camera and no usable light): camera, sun
cam_auto = bpy.data.cameras.new('AutoCamera')
cam_auto.lens = 50.0
cam_auto.sensor_width = 36.0
cam_auto.clip_end = 1000.0
ob_auto_camera = bpy.data.objects.new('AutoCamera', cam_auto)
scene.collection.objects.link(ob_auto_camera)
ob_auto_camera.location = (11.451, -13.7412, 14.4275)
ob_auto_camera.rotation_euler = (1.09748, -7.21219e-08, 0.694738)
scene.camera = ob_auto_camera
light_auto_sun = bpy.data.lights.new('AutoSun', 'SUN')
light_auto_sun.energy = 3.0
light_auto_sun.angle = 0.0523599
ob_auto_sun = bpy.data.objects.new('AutoSun', light_auto_sun)
scene.collection.objects.link(ob_auto_sun)
ob_auto_sun.rotation_euler = (0.872665, 0.174533, 0.523599)
bpy.context.view_layer.update()
